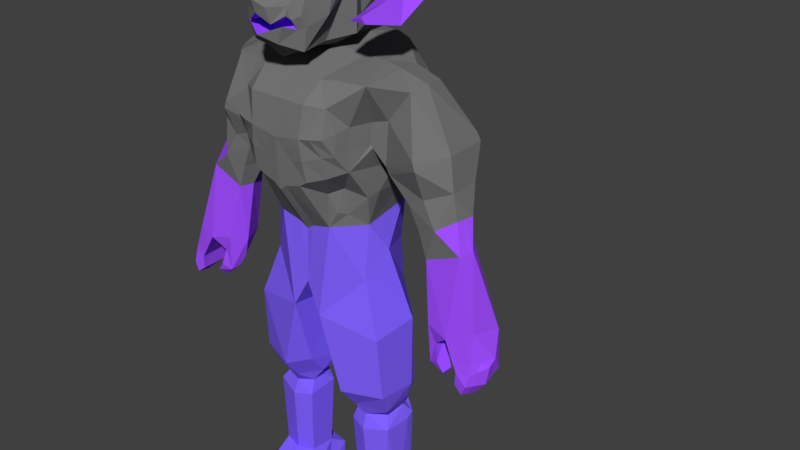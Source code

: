 # Source: enemy_abomination.blend  (saved by Blender 2.79.0; exported with 4.5.12 LTS)
import bpy
from mathutils import Matrix  # noqa: F401  (used for matrix-valued properties, if any)

bpy.ops.wm.read_factory_settings(use_empty=True)
scene = bpy.context.scene
scene.name = 'Scene'

# ---- collections
col_collection_1 = bpy.data.collections.new('Collection 1'); scene.collection.children.link(col_collection_1)

# ---- materials (node trees are filled in below, after node groups)
mat_material = bpy.data.materials.new('Material')
mat_material.alpha_threshold = 0.0
mat_material.use_transparent_shadow = False
mat_material.diffuse_color = (0.1789, 0.1789, 0.1789, 1.0)
mat_material.roughness = 0.5
mat_material.line_color = (0.0, 0.0, 0.0, 1.0)
mat_material_001 = bpy.data.materials.new('Material.001')
mat_material_001.alpha_threshold = 0.0
mat_material_001.use_transparent_shadow = False
mat_material_001.diffuse_color = (1.0, 1.0, 1.0, 1.0)
mat_material_001.roughness = 0.5
mat_material_002 = bpy.data.materials.new('Material.002')
mat_material_002.alpha_threshold = 0.0
mat_material_002.use_transparent_shadow = False
mat_material_002.diffuse_color = (0.1403, 0.2312, 0.8, 1.0)
mat_material_002.roughness = 0.5
mat_material_003 = bpy.data.materials.new('Material.003')
mat_material_003.alpha_threshold = 0.0
mat_material_003.use_transparent_shadow = False
mat_material_003.diffuse_color = (0.0, 0.0, 0.0, 1.0)
mat_material_003.roughness = 0.5
mat_material_004 = bpy.data.materials.new('Material.004')
mat_material_004.alpha_threshold = 0.0
mat_material_004.use_transparent_shadow = False
mat_material_004.diffuse_color = (0.1608, 0.8, 0.1316, 1.0)
mat_material_004.roughness = 0.5
mat_material_005 = bpy.data.materials.new('Material.005')
mat_material_005.alpha_threshold = 0.0
mat_material_005.use_transparent_shadow = False
mat_material_005.diffuse_color = (0.8, 0.04723, 0.06162, 1.0)
mat_material_005.roughness = 0.5
mat_material_006 = bpy.data.materials.new('Material.006')
mat_material_006.alpha_threshold = 0.0
mat_material_006.use_transparent_shadow = False
mat_material_006.diffuse_color = (0.1902, 0.007103, 0.01373, 1.0)
mat_material_006.roughness = 0.5
mat_material_007 = bpy.data.materials.new('Material.007')
mat_material_007.alpha_threshold = 0.0
mat_material_007.use_transparent_shadow = False
mat_material_007.diffuse_color = (0.3517, 0.07632, 1.0, 1.0)
mat_material_007.roughness = 0.5
mat_material_008 = bpy.data.materials.new('Material.008')
mat_material_008.alpha_threshold = 0.0
mat_material_008.use_transparent_shadow = False
mat_material_008.diffuse_color = (0.2244, 0.1222, 1.0, 1.0)
mat_material_008.roughness = 0.5

# ---- material node trees

# ---- world
world_world = bpy.data.worlds.new('World'); scene.world = world_world
world_world.color = (0.05088, 0.05088, 0.05088)
world_world.use_sun_shadow = False
world_world.sun_shadow_jitter_overblur = 0.0
world_world.cycles.sampling_method = 'MANUAL'

# ---- meshes
me_cube = bpy.data.meshes.new('Cube')
me_cube.from_pydata([(2.842, 1.085, 1.607), (3.215, 2.309, 9.103), (0.0, 2.966, 0.08665), (0.0, 4.204, 9.467), (2.866, 3.151, 6.958), (2.442, 0.3653, 2.83), (2.571, -0.871, 5.536), (2.463, -0.6826, 7.263), (0.0, 4.467, 4.677), (0.0, 4.5, 8.501), (0.0, -2.107, 6.705), (0.9171, 3.426, -1.009), (0.0, -0.6908, -0.1283), (1.334, -1.889, 5.106), (1.203, -2.095, 6.896), (0.0, 1.983, 9.787), (0.0, -0.2909, 9.639), (0.5759, 2.547, 9.787), (1.231, 1.47, -11.86), (3.245, -0.1866, -1.996), (3.048, 2.332, -1.89), (0.7994, 2.126, -1.226), (3.179, 2.215, -6.78), (1.137, 1.822, -6.799), (0.8863, 2.008, -4.07), (3.347, 0.0363, -4.906), (1.725, 0.1371, -5.934), (2.879, 0.9295, -6.434), (2.113, 2.909, -0.7042), (0.7022, -0.823, -1.434), (2.499, 2.935, 9.321), (2.036, -0.8479, 9.008), (2.177, -1.86, 7.025), (1.827, 3.924, 5.111), (1.793, 3.376, 2.73), (1.845, 2.776, -11.85), (1.146, 2.646, -2.015), (2.081, 0.195, -7.135), (1.812, 2.433, -4.11), (1.63, -0.6577, -4.899), (2.388, 2.311, -6.301), (2.03, 0.4392, -6.486), (3.384, 1.253, 9.202), (0.0, 1.208, -0.05106), (1.633, 1.296, 9.382), (0.0, 1.236, 14.13), (0.6206, 0.6354, 9.73), (3.495, 1.287, -11.84), (0.5276, 1.549, -1.584), (3.244, 1.804, -6.954), (0.6954, 1.631, -5.085), (0.8903, 0.9297, -5.741), (1.295, 1.365, -6.361), (2.142, 1.297, -11.84), (2.534, 1.293, 9.361), (3.27, 2.961, 7.959), (3.232, -0.6013, 8.99), (0.0, -1.88, 8.201), (1.338, -1.88, 8.201), (2.026, -1.444, 8.091), (1.426, 4.447, 8.645), (5.151, 0.5594, 2.145), (4.342, 0.5638, 8.69), (4.354, 2.252, 8.776), (3.446, 0.394, 7.426), (4.519, 1.828, 3.435), (4.838, 2.482, 4.043), (5.711, 2.246, 3.763), (4.31, 1.365, 3.388), (5.662, 0.3821, 3.605), (4.13, 1.162, 3.91), (4.316, 0.5204, 4.241), (5.053, 0.4675, 4.647), (6.11, 0.9275, 5.063), (4.394, 2.148, 4.261), (6.103, 2.275, 5.092), (2.406, 0.1435, 0.3699), (1.445, -1.039, 8.975), (0.7701, 2.209, 13.62), (0.0, 0.395, -0.03491), (3.241, 1.804, -5.712), (0.0, 2.704, 10.32), (0.0, 0.3313, 14.01), (0.9883, 0.7075, 13.89), (0.0, 3.356, 11.87), (0.0, 2.805, 10.38), (1.252, 0.4927, -7.027), (0.8382, 0.1825, -4.767), (0.0, -1.706, 13.04), (4.795, 0.5503, 3.225), (0.0, -0.1453, -0.1291), (3.467, 1.793, -4.988), (4.539, 1.326, 8.851), (6.273, 0.9775, 3.941), (1.14, -1.51, 10.06), (0.0, 3.037, 13.27), (1.657, 0.8304, 13.35), (1.872, 2.61, 12.84), (3.159, 0.5626, -6.93), (1.532, 1.919, -6.332), (1.366, 0.7771, -6.411), (2.975, 1.827, -6.288), (2.329, -2.149, -11.92), (1.748, -1.901, -11.92), (2.827, -1.85, -11.28), (3.008, -1.732, -11.89), (2.245, -1.866, -11.18), (1.497, -1.916, -11.22), (1.185, 2.409, -11.87), (3.34, 2.537, -11.83), (2.724, 2.906, -11.01), (1.138, 2.472, -10.77), (2.196, -1.187, -10.77), (2.801, -0.8375, -10.75), (1.305, -0.9034, -10.71), (1.551, 1.145, 12.74), (1.707, 2.045, 11.79), (0.0, 3.031, 11.09), (1.362, -1.344, 12.7), (1.355, 2.605, 11.79), (1.317, 1.372, 10.88), (0.0, -1.558, 9.739), (1.074, 2.285, 10.51), (1.559, 0.8363, 10.28), (0.784, 2.441, 10.29), (3.456, 1.853, -1.75), (6.428, 1.753, 3.962), (3.455, 0.668, -11.83), (3.47, 2.176, -10.33), (2.604, 2.608, -6.501), (1.97, 1.294, -11.84), (3.161, 2.128, -10.15), (3.082, 0.6484, -10.32), (2.176, 0.3855, -10.36), (2.169, 2.327, -10.32), (1.424, 0.6072, -10.26), (3.239, 1.282, -10.15), (1.346, 1.752, -10.31), (3.235, 2.279, -5.049), (0.9093, 2.318, -5.723), (3.188, 0.4818, -5.907), (2.425, 2.719, -5.766), (6.519, 1.781, 2.815), (5.626, 0.1309, -0.3361), (6.186, 2.16, -0.3443), (5.587, 1.797, -0.4925), (7.412, 0.1125, -0.2777), (6.685, 0.8898, -0.7435), (7.766, 1.83, -0.4983), (7.505, 1.55, -1.879), (7.204, -0.1472, -1.748), (7.77, -0.07129, -1.765), (7.686, 1.105, -2.675), (7.375, 1.299, -2.444), (7.545, -0.221, -2.587), (7.182, -0.1632, -2.315), (5.976, 0.1779, -1.086), (5.373, 0.8011, -1.381), (5.141, 0.7834, -0.5209), (5.925, 0.8183, -0.972), (5.712, 0.1961, -2.039), (5.596, 0.5937, -1.931), (6.154, 0.04112, -1.836), (6.438, 0.06777, -2.225), (6.285, 0.4127, -2.554), (6.485, 0.5472, -2.184), (6.6, -0.04309, -0.579), (7.062, 1.89, -0.8209), (6.695, 0.5955, 2.755), (6.858, 1.231, 2.845), (5.177, 1.908, 2.272), (4.906, 1.121, 2.168), (0.0, -0.5707, 2.25), (1.262, -0.6468, 2.736), (1.648, -0.5486, 3.445), (1.612, 0.8331, 11.93), (1.407, 0.416, 11.87), (8.194, 0.7109, -1.525), (7.725, -0.2245, -2.18), (7.678, 0.4246, -2.794), (8.028, 1.578, -2.037), (8.117, 0.593, -2.277), (7.732, 0.02063, -1.357), (6.902, -0.09512, -1.163), (8.135, 1.145, -1.381), (7.682, 0.7648, -2.734), (8.073, 1.031, -2.157), (6.34, 1.312, 3.95), (7.953, 0.2659, -1.661), (7.602, 0.05728, -2.676), (6.765, 0.8692, 2.794), (7.517, 0.5351, -0.2593), (7.894, 0.1278, -2.222), (7.906, 0.5051, -1.367), (7.354, 0.7628, -1.814), (6.719, 0.3808, -0.7053), (7.279, 0.2496, -1.781), (6.838, 0.9211, -0.8315), (7.43, 1.261, -1.846), (6.923, 1.446, -0.8762), (6.999, 0.3152, -1.243), (7.176, 1.354, -1.361), (7.096, 0.842, -1.323), (1.309, -0.2452, -10.58), (1.118, 0.7087, -11.06), (1.25, 0.05057, -11.28), (1.477, 1.088, -11.84), (1.255, -1.402, -11.31), (1.278, -0.318, -10.99), (1.259, 1.101, -11.57), (1.073, 0.08223, -11.86), (1.661, -0.7327, 11.34), (0.3237, 0.5194, 13.95), (1.331, -1.527, 12.13), (0.7094, -0.6929, 12.29), (0.0, -2.88, 12.09), (0.9958, -1.957, 11.31), (0.08933, -1.488, 9.681), (0.667, -1.998, 5.905), (0.0, -1.966, 4.478), (0.9925, -1.906, 4.878), (0.3256, -0.6087, 2.493), (0.3256, -1.954, 4.721), (0.7223, -0.6652, 9.307), (0.0, -1.085, 8.92), (0.7223, -1.46, 8.588), (0.3175, 3.189, 0.122), (0.0, 3.901, 1.851), (5.66, 2.908, 6.799), (4.957, -0.06795, 6.326), (3.184, 2.865, 5.655), (3.227, 0.4816, 5.503), (3.121, 1.264, 5.278), (5.722, 1.05, 6.802), (3.087, 2.497, 8.445), (3.022, 2.486, 9.055), (2.148, 3.645, 9.066), (2.862, 3.28, 7.306), (1.332, 4.49, 8.068), (2.085, 4.023, 8.333), (1.513, 4.118, 7.131), (2.757, 3.554, 8.521), (5.835, 2.91, 6.481), (5.062, -0.07468, 5.985), (3.357, 2.847, 5.338), (3.372, 0.4904, 5.216), (3.248, 1.24, 4.967), (5.884, 1.022, 6.476), (0.0, -0.6862, 13.83), (0.3237, -0.4982, 13.77), (1.323, 0.7689, 13.62), (1.71, -0.2567, 13.21), (0.9741, -0.3181, 13.48), (0.8097, -1.435, 12.63), (0.479, -0.9659, 13.21), (3.626, 1.219, 12.88), (4.773, 2.006, 12.78), (0.8595, -2.047, 11.79), (1.026, -1.789, 12.04), (0.8231, -1.879, 12.06), (0.0, -2.684, 10.76), (0.5805, -1.865, 12.48), (0.3388, -2.321, 12.37), (2.787, 2.144, 12.26), (2.848, 2.19, 13.08), (1.739, 1.299, 13.8), (3.788, 2.204, 14.1), (1.792, 2.199, 14.18), (3.094, 1.317, 13.88), (2.233, 2.213, 13.08), (0.3103, 0.5549, 9.684), (0.0, -1.523, 9.71), (0.0, -0.3324, 9.694), (0.4965, -0.3036, 9.874), (1.019, 0.8101, 9.997), (0.08706, -0.4098, 9.814), (0.3022, -1.44, 9.858), (1.037, -0.2774, 10.16), (0.0, -0.4584, 9.637), (2.683, 0.06819, 4.173), (1.01, 3.199, 4.12), (1.973, -1.476, 5.286), (1.704, -2.035, 6.96), (1.286, -2.037, 5.997), (2.355, -1.283, 7.158), (2.394, -1.43, 6.267), (1.439, 3.255, 3.761), (2.711, 0.3141, 7.224), (2.184, 2.772, 3.002), (1.814, -0.2993, 4.453), (1.881, -0.1649, 3.326), (1.981, -1.686, 6.205), (1.395, -0.8087, 4.276), (0.8269, 3.228, 3.218), (2.675, 2.342, 6.476), (2.493, -0.7832, 6.406), (2.783, 0.6441, 4.315), (2.724, 0.226, 6.347), (2.514, 2.191, 5.879), (2.821, 0.2057, 6.241), (2.606, 1.876, 5.1), (2.403, 2.593, 3.935), (0.0, -1.994, 7.453), (0.3336, -2.053, 6.305), (0.6016, -2.101, 6.801), (1.31, -1.963, 5.551), (1.271, -1.987, 7.548), (0.6692, -1.88, 8.201), (0.6015, -1.987, 7.548), (1.0, -1.944, 5.506), (1.244, -2.066, 6.447), (2.053, 3.149, 9.09), (1.455, 4.037, 9.31), (1.118, 3.817, 9.591), (3.608, 0.08386, 12.0), (3.972, 0.4656, 11.12), (2.408, 0.1845, 11.35), (3.296, -0.8762, 11.59), (3.406, -0.7607, 11.33), (2.747, -0.8458, 11.36), (1.321, -1.518, 11.0), (1.249, -1.731, 11.43), (1.068, -1.723, 10.91), (0.8172, -2.246, 11.09), (0.9276, -2.154, 11.48), (0.5151, -2.497, 11.18), (0.0, -2.716, 11.56), (0.4298, -2.661, 11.81), (0.5699, -2.239, 10.41), (0.9958, -0.8027, 11.31), (0.0, -1.836, 10.76), (1.068, -0.5895, 10.91), (0.9294, -1.112, 10.94), (0.9276, -0.9995, 11.48), (0.5151, -1.364, 11.18), (0.0, -1.48, 11.29), (1.785, 3.126, 1.013), (1.021, 3.44, 0.5734), (0.7469, 3.737, 2.291)], [(130, 53), (47, 130)], [(29, 173, 12), (43, 21, 48), (19, 25, 91), (140, 27, 101), (51, 99, 52), (26, 100, 41), (29, 19, 76), (56, 31, 59), (6, 289, 279), (290, 5, 279), (91, 80, 138), (101, 49, 22), (0, 125, 20), (43, 48, 79), (61, 143, 166), (72, 69, 73), (74, 66, 65), (73, 187, 126), (170, 145, 171), (79, 48, 90), (52, 23, 86), (53, 47, 127), (19, 91, 125), (132, 127, 128), (11, 43, 2, 226), (16, 275, 278), (78, 45, 83), (82, 248, 212), (87, 51, 26), (90, 48, 12), (70, 89, 71), (142, 144, 170), (140, 80, 91), (81, 85, 124), (78, 97, 95), (136, 128, 131), (27, 41, 98), (27, 98, 101), (103, 105, 102), (107, 207, 103), (127, 206, 18), (127, 105, 103), (234, 1, 63), (119, 117, 97), (122, 120, 123), (128, 47, 109), (44, 46, 77), (135, 37, 86), (22, 131, 129), (129, 134, 137), (23, 137, 135), (87, 26, 39), (38, 138, 141), (25, 140, 91), (69, 168, 93), (148, 167, 144), (143, 156, 166), (166, 159, 147), (169, 148, 142), (149, 167, 148), (156, 162, 159), (147, 159, 167), (158, 160, 143), (157, 161, 158), (160, 162, 156), (165, 164, 161), (290, 173, 5), (0, 288, 5), (58, 77, 225), (10, 222, 218, 303), (223, 46, 270, 16), (76, 0, 5), (14, 291, 282), (13, 292, 281), (77, 59, 31), (17, 3, 15), (46, 122, 123, 274), (17, 44, 30), (20, 28, 0), (105, 113, 104), (29, 12, 48), (43, 11, 21), (86, 41, 100), (38, 20, 138), (52, 99, 23), (24, 48, 21), (87, 29, 48), (141, 80, 40), (51, 139, 99), (80, 101, 40), (99, 141, 40), (39, 19, 29), (24, 36, 38), (36, 11, 28), (41, 37, 98), (104, 112, 106), (56, 54, 31), (53, 127, 18), (0, 336, 34), (173, 76, 5), (235, 30, 1), (20, 91, 138), (122, 17, 124), (30, 241, 236, 311), (59, 7, 56), (14, 59, 58, 306), (3, 60, 9), (57, 308, 307), (158, 61, 171), (166, 168, 61), (92, 1, 42), (56, 64, 62), (56, 7, 287, 64), (62, 42, 56), (69, 71, 89), (234, 63, 55), (126, 75, 73), (68, 74, 65), (67, 66, 75), (73, 69, 93), (242, 74, 244), (247, 75, 242), (243, 73, 247), (245, 72, 243), (74, 246, 244), (70, 68, 89), (142, 148, 144), (48, 50, 87), (87, 50, 51), (81, 17, 15), (83, 252, 250), (78, 265, 267), (94, 275, 273), (100, 51, 52), (45, 82, 212, 83), (246, 71, 245), (100, 52, 86), (191, 169, 190), (84, 97, 117), (80, 140, 101), (45, 78, 95), (96, 116, 97), (117, 119, 85), (102, 107, 103), (136, 132, 128), (101, 98, 49), (102, 104, 106), (107, 112, 114), (109, 110, 128), (108, 110, 35), (209, 206, 210), (35, 18, 108), (133, 203, 114), (113, 133, 112), (113, 127, 132), (116, 120, 122), (96, 176, 175), (119, 122, 124), (120, 115, 96), (116, 119, 97), (22, 40, 101), (128, 127, 47), (171, 145, 158), (110, 134, 128), (131, 128, 134), (99, 129, 23), (134, 111, 137), (111, 18, 137), (109, 47, 53), (23, 129, 137), (129, 131, 134), (132, 37, 133), (131, 49, 136), (136, 98, 132), (86, 23, 135), (139, 38, 141), (26, 25, 39), (190, 93, 168), (24, 139, 50), (142, 126, 169), (142, 65, 66), (66, 67, 142), (144, 167, 145), (192, 151, 178), (143, 160, 156), (193, 177, 184), (170, 144, 145), (194, 201, 198), (183, 146, 166), (185, 179, 155), (153, 149, 180), (178, 150, 155), (159, 162, 165), (158, 145, 157), (166, 156, 159), (162, 160, 163), (158, 161, 160), (164, 165, 163), (162, 163, 165), (147, 199, 197), (89, 68, 171, 61), (68, 65, 170, 171), (69, 89, 61, 168), (5, 301, 296), (96, 115, 116), (78, 83, 250, 96), (116, 115, 120), (119, 116, 122), (119, 124, 85), (84, 95, 97), (10, 219, 222), (14, 310, 283, 291), (312, 236, 60), (17, 46, 44), (56, 42, 54), (54, 42, 1), (30, 235, 241), (59, 32, 284, 7), (14, 282, 32, 59), (312, 60, 3), (57, 302, 308), (189, 178, 154), (185, 181, 179), (186, 177, 181), (180, 184, 186), (152, 186, 185), (182, 150, 151), (191, 184, 148), (182, 191, 146), (179, 192, 189), (182, 188, 193), (181, 188, 192), (169, 187, 190), (191, 168, 146), (201, 167, 149), (166, 147, 195), (197, 202, 200), (196, 200, 202), (150, 200, 196), (195, 183, 166), (147, 167, 199), (195, 147, 197), (199, 202, 197), (196, 194, 155), (149, 153, 198), (153, 155, 194), (198, 153, 194), (155, 150, 196), (180, 152, 153), (149, 148, 180), (180, 148, 184), (226, 227, 11), (20, 36, 28), (36, 21, 11), (158, 143, 61), (166, 146, 168), (92, 63, 1), (62, 92, 42), (69, 72, 71), (126, 67, 75), (68, 70, 74), (66, 74, 75), (191, 148, 169), (190, 187, 93), (142, 67, 126), (142, 170, 65), (192, 188, 151), (194, 202, 201), (183, 182, 146), (154, 155, 189), (155, 153, 185), (189, 155, 179), (153, 152, 185), (155, 154, 178), (178, 151, 150), (189, 192, 178), (185, 186, 181), (186, 184, 177), (152, 180, 186), (182, 183, 150), (191, 193, 184), (182, 193, 191), (179, 181, 192), (182, 151, 188), (181, 177, 188), (169, 126, 187), (191, 190, 168), (149, 198, 201), (201, 199, 167), (197, 200, 195), (196, 202, 194), (150, 183, 200), (195, 200, 183), (199, 201, 202), (38, 36, 20), (24, 50, 48), (87, 39, 29), (141, 138, 80), (99, 139, 141), (39, 25, 19), (24, 21, 36), (173, 29, 76), (20, 125, 91), (139, 24, 38), (51, 50, 139), (26, 140, 25), (193, 188, 177), (135, 133, 37), (86, 37, 41), (100, 26, 51), (22, 129, 40), (99, 40, 129), (134, 110, 111), (132, 98, 37), (131, 22, 49), (136, 49, 98), (104, 113, 112), (102, 106, 107), (102, 105, 104), (107, 106, 112), (109, 35, 110), (108, 111, 110), (203, 208, 114), (114, 112, 133), (113, 132, 133), (113, 105, 127), (108, 18, 111), (204, 137, 18), (18, 35, 53), (35, 109, 53), (205, 203, 204), (203, 135, 204), (210, 103, 207), (114, 210, 207), (205, 210, 208), (209, 18, 206), (210, 206, 103), (114, 208, 210), (205, 209, 210), (127, 103, 206), (133, 135, 203), (107, 114, 207), (122, 46, 17), (81, 124, 17), (96, 211, 176), (254, 88, 253), (253, 88, 261), (251, 211, 96), (97, 78, 267, 269), (96, 269, 265), (216, 257, 324), (88, 262, 261), (77, 58, 59), (303, 310, 304), (222, 221, 173), (222, 219, 221), (219, 172, 221), (218, 220, 13, 309), (218, 222, 220), (222, 173, 220), (224, 223, 16), (224, 225, 223), (225, 77, 223), (73, 93, 187), (221, 172, 12, 173), (140, 26, 41, 27), (223, 77, 46), (76, 19, 125, 0), (96, 175, 123, 120), (145, 167, 159, 157), (159, 165, 161, 157), (164, 163, 160, 161), (252, 249, 254), (292, 220, 173), (57, 225, 224), (209, 205, 204, 18), (203, 205, 208), (204, 135, 137), (16, 278, 272), (8, 280, 293), (28, 337, 336), (64, 229, 62), (62, 233, 92), (92, 228, 63), (228, 55, 63), (241, 234, 55), (241, 235, 234), (235, 1, 234), (240, 239, 55), (240, 238, 239), (238, 60, 239), (236, 239, 60), (236, 241, 239), (241, 55, 239), (64, 297, 299), (64, 231, 229), (62, 229, 233), (92, 233, 228), (228, 230, 55), (232, 245, 231), (244, 232, 230), (231, 243, 229), (229, 247, 233), (233, 242, 228), (228, 244, 230), (232, 246, 245), (244, 246, 232), (231, 245, 243), (229, 243, 247), (233, 247, 242), (228, 242, 244), (242, 75, 74), (247, 73, 75), (243, 72, 73), (245, 71, 72), (74, 70, 246), (246, 70, 71), (3, 313, 312), (236, 312, 313), (31, 44, 77), (293, 227, 8), (46, 274, 273), (271, 260, 121), (123, 175, 176), (94, 211, 213, 320), (213, 321, 320), (277, 176, 94), (176, 211, 94), (211, 118, 213), (118, 253, 214), (94, 322, 328), (118, 254, 253), (250, 251, 96), (250, 252, 251), (252, 118, 251), (212, 249, 83), (212, 248, 249), (248, 88, 249), (253, 261, 214), (254, 249, 88), (267, 264, 269), (252, 83, 249), (118, 252, 254), (264, 256, 263), (327, 259, 215), (262, 215, 259), (257, 325, 324), (213, 118, 214), (258, 216, 321, 213), (261, 259, 214), (214, 258, 213), (257, 327, 325), (257, 258, 259), (258, 214, 259), (264, 255, 268), (263, 315, 316), (259, 261, 262), (267, 268, 266), (265, 264, 268), (268, 256, 266), (276, 260, 217), (273, 277, 94), (273, 274, 277), (274, 123, 277), (272, 271, 121), (272, 278, 271), (278, 217, 271), (273, 270, 46), (273, 275, 270), (275, 16, 270), (278, 276, 217), (278, 275, 276), (275, 94, 276), (271, 217, 260), (276, 94, 328, 260), (32, 285, 284), (6, 279, 296), (296, 279, 5), (64, 287, 297), (64, 299, 231), (6, 296, 300), (55, 230, 4), (237, 4, 240), (9, 60, 238), (4, 237, 55), (298, 300, 33), (298, 299, 300), (299, 6, 300), (300, 301, 33), (300, 296, 301), (299, 297, 6), (230, 294, 4), (298, 232, 299), (232, 231, 299), (297, 295, 6), (297, 287, 295), (287, 7, 295), (0, 28, 336), (292, 13, 220), (173, 174, 292), (284, 295, 7), (284, 285, 295), (285, 6, 295), (301, 286, 33), (301, 288, 286), (288, 34, 286), (230, 232, 298), (293, 286, 34), (293, 280, 286), (280, 33, 286), (291, 281, 6), (291, 283, 281), (283, 305, 13, 281), (281, 289, 6), (281, 292, 289), (292, 174, 289), (282, 285, 32), (282, 291, 285), (291, 6, 285), (5, 288, 301), (279, 289, 290), (289, 174, 290), (308, 304, 14), (308, 302, 304), (302, 10, 304), (306, 58, 307), (307, 308, 306), (308, 14, 306), (218, 309, 283), (309, 13, 305), (305, 283, 309), (283, 310, 218), (304, 10, 303), (303, 218, 310), (310, 14, 304), (54, 1, 30), (31, 54, 44), (236, 313, 30), (54, 30, 44), (0, 34, 288), (290, 174, 173), (2, 227, 226), (337, 11, 227), (293, 338, 227), (316, 318, 319), (255, 316, 314), (255, 315, 256), (318, 317, 319), (316, 317, 314), (314, 318, 315), (88, 215, 262), (322, 216, 329, 331), (325, 327, 326), (327, 215, 326), (325, 335, 334), (324, 334, 333), (216, 324, 333, 329), (328, 323, 260), (328, 322, 323), (323, 322, 331, 332), (320, 322, 94), (320, 321, 322), (321, 216, 322), (334, 335, 330), (333, 332, 329), (333, 334, 332), (334, 330, 332), (331, 329, 332), (260, 323, 332, 330), (216, 258, 257), (325, 326, 335), (324, 325, 334), (336, 338, 34), (336, 337, 338), (337, 227, 338), (293, 34, 338), (8, 240, 33), (337, 28, 11), (327, 257, 259), (251, 118, 211), (277, 123, 176), (78, 96, 265), (96, 97, 269), (267, 266, 264), (264, 266, 256), (264, 263, 255), (263, 256, 315), (267, 265, 268), (265, 269, 264), (268, 255, 256), (316, 315, 318), (255, 263, 316), (255, 314, 315), (316, 319, 317), (314, 317, 318), (30, 17, 313), (17, 3, 313), (298, 294, 230), (294, 298, 240), (240, 55, 237), (4, 294, 240), (280, 8, 33), (8, 9, 240), (9, 238, 240), (240, 298, 33), (307, 225, 57), (225, 307, 58)])
me_cube.polygons.foreach_set('material_index', [8, 8, 8, 8, 8, 8, 8, 0, 0, 0, 8, 8, 8, 8, 7, 0, 0, 0, 7, 8, 8, 8, 8, 8, 8, 0, 0, 0, 8, 8, 0, 7, 8, 0, 0, 8, 8, 8, 8, 8, 8, 8, 0, 0, 0, 8, 0, 8, 8, 8, 8, 8, 8, 8, 7, 7, 7, 7, 7, 7, 7, 7, 7, 7, 7, 7, 0, 8, 0, 0, 0, 8, 0, 0, 0, 0, 0, 0, 8, 8, 8, 8, 8, 8, 8, 8, 8, 8, 8, 8, 8, 8, 8, 8, 8, 8, 0, 8, 8, 8, 0, 8, 0, 0, 0, 0, 0, 0, 7, 7, 0, 0, 0, 0, 0, 0, 0, 0, 0, 0, 0, 0, 0, 0, 0, 0, 7, 8, 8, 0, 0, 7, 0, 8, 0, 0, 8, 7, 0, 8, 0, 0, 0, 8, 8, 8, 8, 8, 8, 8, 8, 8, 8, 8, 8, 0, 0, 0, 0, 0, 8, 8, 7, 8, 8, 8, 8, 8, 8, 8, 8, 8, 8, 8, 8, 8, 8, 7, 8, 7, 7, 7, 7, 7, 7, 7, 7, 7, 7, 7, 7, 7, 7, 7, 7, 7, 7, 7, 7, 7, 0, 0, 0, 0, 0, 0, 0, 0, 0, 0, 0, 0, 0, 0, 0, 0, 0, 0, 0, 0, 0, 7, 7, 7, 7, 7, 7, 7, 7, 7, 7, 7, 7, 7, 7, 7, 7, 7, 7, 7, 7, 7, 7, 7, 7, 7, 7, 7, 7, 7, 7, 8, 8, 8, 7, 7, 0, 0, 0, 0, 0, 0, 7, 7, 7, 7, 7, 7, 7, 7, 7, 7, 7, 7, 7, 7, 7, 7, 7, 7, 7, 7, 7, 7, 7, 7, 7, 7, 7, 7, 7, 7, 7, 7, 8, 8, 8, 8, 8, 8, 8, 8, 8, 8, 8, 8, 7, 8, 8, 8, 8, 8, 8, 8, 8, 8, 8, 8, 8, 8, 8, 8, 8, 8, 8, 8, 8, 8, 8, 8, 8, 8, 8, 8, 8, 8, 8, 8, 8, 8, 8, 8, 0, 0, 0, 0, 0, 0, 7, 7, 0, 0, 0, 0, 0, 0, 0, 0, 0, 0, 0, 0, 0, 0, 8, 8, 0, 8, 0, 7, 7, 7, 0, 0, 0, 8, 8, 8, 1, 0, 8, 0, 0, 0, 0, 0, 0, 0, 0, 0, 0, 0, 0, 0, 0, 0, 0, 0, 0, 0, 0, 0, 0, 0, 0, 0, 0, 0, 0, 0, 0, 0, 0, 0, 0, 0, 0, 0, 0, 0, 0, 0, 0, 0, 0, 0, 0, 0, 0, 7, 0, 0, 0, 0, 0, 0, 0, 0, 7, 0, 7, 0, 0, 7, 0, 0, 0, 7, 0, 7, 7, 0, 0, 7, 7, 7, 0, 7, 7, 7, 0, 0, 0, 0, 1, 1, 1, 0, 0, 0, 0, 0, 0, 0, 0, 0, 0, 0, 0, 0, 0, 0, 0, 0, 0, 0, 0, 0, 0, 0, 0, 0, 0, 0, 0, 0, 0, 8, 0, 0, 0, 0, 0, 0, 0, 0, 0, 0, 0, 0, 0, 0, 0, 0, 0, 0, 0, 0, 0, 0, 0, 0, 0, 0, 0, 0, 0, 0, 0, 0, 0, 0, 0, 0, 0, 0, 0, 0, 0, 8, 0, 8, 8, 0, 7, 7, 7, 7, 7, 7, 0, 7, 0, 0, 7, 7, 7, 0, 0, 7, 0, 0, 0, 7, 7, 7, 7, 7, 7, 0, 7, 7, 8, 8, 8, 0, 0, 8, 0, 0, 0, 7, 7, 7, 7, 7, 7, 7, 7, 7, 7, 7, 7, 7, 7, 0, 0, 0, 0, 0, 0, 0, 0, 0, 0, 0, 0])
_ca = me_cube.color_attributes.new('Col', 'BYTE_COLOR', 'CORNER')
_ca.data.foreach_set('color', [1.0, 1.0, 1.0, 1.0, 1.0, 1.0, 1.0, 1.0, 1.0, 1.0, 1.0, 1.0, 1.0, 1.0, 1.0, 1.0, 1.0, 1.0, 1.0, 1.0, 1.0, 1.0, 1.0, 1.0, 1.0, 1.0, 1.0, 1.0, 1.0, 1.0, 1.0, 1.0, 1.0, 1.0, 1.0, 1.0, 1.0, 1.0, 1.0, 1.0, 1.0, 1.0, 1.0, 1.0, 1.0, 1.0, 1.0, 1.0, 1.0, 1.0, 1.0, 1.0, 1.0, 1.0, 1.0, 1.0, 1.0, 1.0, 1.0, 1.0, 1.0, 1.0, 1.0, 1.0, 1.0, 1.0, 1.0, 1.0, 1.0, 1.0, 1.0, 1.0, 1.0, 1.0, 1.0, 1.0, 1.0, 1.0, 1.0, 1.0, 1.0, 1.0, 1.0, 1.0, 1.0, 1.0, 1.0, 1.0, 1.0, 1.0, 1.0, 1.0, 1.0, 1.0, 1.0, 1.0, 1.0, 1.0, 1.0, 1.0, 1.0, 1.0, 1.0, 1.0, 1.0, 1.0, 1.0, 1.0, 1.0, 1.0, 1.0, 1.0, 1.0, 1.0, 1.0, 1.0, 1.0, 1.0, 1.0, 1.0, 1.0, 1.0, 1.0, 1.0, 1.0, 1.0, 1.0, 1.0, 1.0, 1.0, 1.0, 1.0, 1.0, 1.0, 1.0, 1.0, 1.0, 1.0, 1.0, 1.0, 1.0, 1.0, 1.0, 1.0, 1.0, 1.0, 1.0, 1.0, 1.0, 1.0, 1.0, 1.0, 1.0, 1.0, 1.0, 1.0, 1.0, 1.0, 1.0, 1.0, 1.0, 1.0, 1.0, 1.0, 1.0, 1.0, 1.0, 1.0, 1.0, 1.0, 1.0, 1.0, 1.0, 1.0, 1.0, 1.0, 1.0, 1.0, 1.0, 1.0, 1.0, 1.0, 1.0, 1.0, 1.0, 1.0, 1.0, 1.0, 1.0, 1.0, 1.0, 1.0, 1.0, 1.0, 1.0, 1.0, 1.0, 1.0, 1.0, 1.0, 1.0, 1.0, 1.0, 1.0, 1.0, 1.0, 1.0, 1.0, 1.0, 1.0, 1.0, 1.0, 1.0, 1.0, 1.0, 1.0, 1.0, 1.0, 1.0, 1.0, 1.0, 1.0, 1.0, 1.0, 1.0, 1.0, 1.0, 1.0, 1.0, 1.0, 1.0, 1.0, 1.0, 1.0, 1.0, 1.0, 1.0, 1.0, 1.0, 1.0, 1.0, 1.0, 1.0, 1.0, 1.0, 1.0, 1.0, 1.0, 1.0, 1.0, 1.0, 1.0, 1.0, 1.0, 1.0, 1.0, 1.0, 1.0, 1.0, 1.0, 1.0, 1.0, 1.0, 1.0, 1.0, 1.0, 1.0, 1.0, 1.0, 1.0, 1.0, 1.0, 1.0, 1.0, 1.0, 1.0, 1.0, 1.0, 1.0, 1.0, 1.0, 1.0, 1.0, 1.0, 1.0, 1.0, 1.0, 1.0, 1.0, 1.0, 1.0, 1.0, 1.0, 1.0, 1.0, 1.0, 1.0, 1.0, 1.0, 1.0, 1.0, 1.0, 1.0, 1.0, 1.0, 1.0, 1.0, 1.0, 1.0, 1.0, 1.0, 1.0, 1.0, 1.0, 1.0, 1.0, 1.0, 1.0, 1.0, 1.0, 1.0, 1.0, 1.0, 1.0, 1.0, 1.0, 1.0, 1.0, 1.0, 1.0, 1.0, 1.0, 1.0, 1.0, 1.0, 1.0, 1.0, 1.0, 1.0, 1.0, 1.0, 1.0, 1.0, 1.0, 1.0, 1.0, 1.0, 1.0, 1.0, 1.0, 1.0, 1.0, 1.0, 1.0, 1.0, 1.0, 1.0, 1.0, 1.0, 1.0, 1.0, 1.0, 1.0, 1.0, 1.0, 1.0, 1.0, 1.0, 1.0, 1.0, 1.0, 1.0, 1.0, 1.0, 1.0, 1.0, 1.0, 1.0, 1.0, 1.0, 1.0, 1.0, 1.0, 1.0, 1.0, 1.0, 1.0, 1.0, 1.0, 1.0, 1.0, 1.0, 1.0, 1.0, 1.0, 1.0, 1.0, 1.0, 1.0, 1.0, 1.0, 1.0, 1.0, 1.0, 1.0, 1.0, 1.0, 1.0, 1.0, 1.0, 1.0, 1.0, 1.0, 1.0, 1.0, 1.0, 1.0, 1.0, 1.0, 1.0, 1.0, 1.0, 1.0, 1.0, 1.0, 1.0, 1.0, 1.0, 1.0, 1.0, 1.0, 1.0, 1.0, 1.0, 1.0, 1.0, 1.0, 1.0, 1.0, 1.0, 1.0, 1.0, 1.0, 1.0, 1.0, 1.0, 1.0, 1.0, 1.0, 1.0, 1.0, 1.0, 1.0, 1.0, 1.0, 1.0, 1.0, 1.0, 1.0, 1.0, 1.0, 1.0, 1.0, 1.0, 1.0, 1.0, 1.0, 1.0, 1.0, 1.0, 1.0, 1.0, 1.0, 1.0, 1.0, 1.0, 1.0, 1.0, 1.0, 1.0, 1.0, 1.0, 1.0, 1.0, 1.0, 1.0, 1.0, 1.0, 1.0, 1.0, 1.0, 1.0, 1.0, 1.0, 1.0, 1.0, 1.0, 1.0, 1.0, 1.0, 1.0, 1.0, 1.0, 1.0, 1.0, 1.0, 1.0, 1.0, 1.0, 1.0, 1.0, 1.0, 1.0, 1.0, 1.0, 1.0, 1.0, 1.0, 1.0, 1.0, 1.0, 1.0, 1.0, 1.0, 1.0, 1.0, 1.0, 1.0, 1.0, 1.0, 1.0, 1.0, 1.0, 1.0, 1.0, 1.0, 1.0, 1.0, 1.0, 1.0, 1.0, 1.0, 1.0, 1.0, 1.0, 1.0, 1.0, 1.0, 1.0, 1.0, 1.0, 1.0, 1.0, 1.0, 1.0, 1.0, 1.0, 1.0, 1.0, 1.0, 1.0, 1.0, 1.0, 1.0, 1.0, 1.0, 1.0, 1.0, 1.0, 1.0, 1.0, 1.0, 1.0, 1.0, 1.0, 1.0, 1.0, 1.0, 1.0, 1.0, 1.0, 1.0, 1.0, 1.0, 1.0, 1.0, 1.0, 1.0, 1.0, 1.0, 1.0, 1.0, 1.0, 1.0, 1.0, 1.0, 1.0, 1.0, 1.0, 1.0, 1.0, 1.0, 1.0, 1.0, 1.0, 1.0, 1.0, 1.0, 1.0, 1.0, 1.0, 1.0, 1.0, 1.0, 1.0, 1.0, 1.0, 1.0, 1.0, 1.0, 1.0, 1.0, 1.0, 1.0, 1.0, 1.0, 1.0, 1.0, 1.0, 1.0, 1.0, 1.0, 1.0, 1.0, 1.0, 1.0, 1.0, 1.0, 1.0, 1.0, 1.0, 1.0, 1.0, 1.0, 1.0, 1.0, 1.0, 1.0, 1.0, 1.0, 1.0, 1.0, 1.0, 1.0, 1.0, 1.0, 1.0, 1.0, 1.0, 1.0, 1.0, 1.0, 1.0, 1.0, 1.0, 1.0, 1.0, 1.0, 1.0, 1.0, 1.0, 1.0, 1.0, 1.0, 1.0, 1.0, 1.0, 1.0, 1.0, 1.0, 1.0, 1.0, 1.0, 1.0, 1.0, 1.0, 1.0, 1.0, 1.0, 1.0, 1.0, 1.0, 1.0, 1.0, 1.0, 1.0, 1.0, 1.0, 1.0, 1.0, 1.0, 1.0, 1.0, 1.0, 1.0, 1.0, 1.0, 1.0, 1.0, 1.0, 1.0, 1.0, 1.0, 1.0, 1.0, 1.0, 1.0, 1.0, 1.0, 1.0, 1.0, 1.0, 1.0, 1.0, 1.0, 1.0, 1.0, 1.0, 1.0, 1.0, 1.0, 1.0, 1.0, 1.0, 1.0, 1.0, 1.0, 1.0, 1.0, 1.0, 1.0, 1.0, 1.0, 1.0, 1.0, 1.0, 1.0, 1.0, 1.0, 1.0, 1.0, 1.0, 1.0, 1.0, 1.0, 1.0, 1.0, 1.0, 1.0, 1.0, 1.0, 1.0, 1.0, 1.0, 1.0, 1.0, 1.0, 1.0, 1.0, 1.0, 1.0, 1.0, 1.0, 1.0, 1.0, 1.0, 1.0, 1.0, 1.0, 1.0, 1.0, 1.0, 1.0, 1.0, 1.0, 1.0, 1.0, 1.0, 1.0, 1.0, 1.0, 1.0, 1.0, 1.0, 1.0, 1.0, 1.0, 1.0, 1.0, 1.0, 1.0, 1.0, 1.0, 1.0, 1.0, 1.0, 1.0, 1.0, 1.0, 1.0, 1.0, 1.0, 1.0, 1.0, 1.0, 1.0, 1.0, 1.0, 1.0, 1.0, 1.0, 1.0, 1.0, 1.0, 1.0, 1.0, 1.0, 1.0, 1.0, 1.0, 1.0, 1.0, 1.0, 1.0, 1.0, 1.0, 1.0, 1.0, 1.0, 1.0, 1.0, 1.0, 1.0, 1.0, 1.0, 1.0, 1.0, 1.0, 1.0, 1.0, 1.0, 1.0, 1.0, 1.0, 1.0, 1.0, 1.0, 1.0, 1.0, 1.0, 1.0, 1.0, 1.0, 1.0, 1.0, 1.0, 1.0, 1.0, 1.0, 1.0, 1.0, 1.0, 1.0, 1.0, 1.0, 1.0, 1.0, 1.0, 1.0, 1.0, 1.0, 1.0, 1.0, 1.0, 1.0, 1.0, 1.0, 1.0, 1.0, 1.0, 1.0, 1.0, 1.0, 1.0, 1.0, 1.0, 1.0, 1.0, 1.0, 1.0, 1.0, 1.0, 1.0, 1.0, 1.0, 1.0, 1.0, 1.0, 1.0, 1.0, 1.0, 1.0, 1.0, 1.0, 1.0, 1.0, 1.0, 1.0, 1.0, 1.0, 1.0, 1.0, 1.0, 1.0, 1.0, 1.0, 1.0, 1.0, 1.0, 1.0, 1.0, 1.0, 1.0, 1.0, 1.0, 1.0, 1.0, 1.0, 1.0, 1.0, 1.0, 1.0, 1.0, 1.0, 1.0, 1.0, 1.0, 1.0, 1.0, 1.0, 1.0, 1.0, 1.0, 1.0, 1.0, 1.0, 1.0, 1.0, 1.0, 1.0, 1.0, 1.0, 1.0, 1.0, 1.0, 1.0, 1.0, 1.0, 1.0, 1.0, 1.0, 1.0, 1.0, 1.0, 1.0, 1.0, 1.0, 1.0, 1.0, 1.0, 1.0, 1.0, 1.0, 1.0, 1.0, 1.0, 1.0, 1.0, 1.0, 1.0, 1.0, 1.0, 1.0, 1.0, 1.0, 1.0, 1.0, 1.0, 1.0, 1.0, 1.0, 1.0, 1.0, 1.0, 1.0, 1.0, 1.0, 1.0, 1.0, 1.0, 1.0, 1.0, 1.0, 1.0, 1.0, 1.0, 1.0, 1.0, 1.0, 1.0, 1.0, 1.0, 1.0, 1.0, 1.0, 1.0, 1.0, 1.0, 1.0, 1.0, 1.0, 1.0, 1.0, 1.0, 1.0, 1.0, 1.0, 1.0, 1.0, 1.0, 1.0, 1.0, 1.0, 1.0, 1.0, 1.0, 1.0, 1.0, 1.0, 1.0, 1.0, 1.0, 1.0, 1.0, 1.0, 1.0, 1.0, 1.0, 1.0, 1.0, 1.0, 1.0, 1.0, 1.0, 1.0, 1.0, 1.0, 1.0, 1.0, 1.0, 1.0, 1.0, 1.0, 1.0, 1.0, 1.0, 1.0, 1.0, 1.0, 1.0, 1.0, 1.0, 1.0, 1.0, 1.0, 1.0, 1.0, 1.0, 1.0, 1.0, 1.0, 1.0, 1.0, 1.0, 1.0, 1.0, 1.0, 1.0, 1.0, 1.0, 1.0, 1.0, 1.0, 1.0, 1.0, 1.0, 1.0, 1.0, 1.0, 1.0, 1.0, 1.0, 1.0, 1.0, 1.0, 1.0, 1.0, 1.0, 1.0, 1.0, 1.0, 1.0, 1.0, 1.0, 1.0, 1.0, 1.0, 1.0, 1.0, 1.0, 1.0, 1.0, 1.0, 1.0, 1.0, 1.0, 1.0, 1.0, 1.0, 1.0, 1.0, 1.0, 1.0, 1.0, 1.0, 1.0, 1.0, 1.0, 1.0, 1.0, 1.0, 1.0, 1.0, 1.0, 1.0, 1.0, 1.0, 1.0, 1.0, 1.0, 1.0, 1.0, 1.0, 1.0, 1.0, 1.0, 1.0, 1.0, 1.0, 1.0, 1.0, 1.0, 1.0, 1.0, 1.0, 1.0, 1.0, 1.0, 1.0, 1.0, 1.0, 1.0, 1.0, 1.0, 1.0, 1.0, 1.0, 1.0, 1.0, 1.0, 1.0, 1.0, 1.0, 1.0, 1.0, 1.0, 1.0, 1.0, 1.0, 1.0, 1.0, 1.0, 1.0, 1.0, 1.0, 1.0, 1.0, 1.0, 1.0, 1.0, 1.0, 1.0, 1.0, 1.0, 1.0, 1.0, 1.0, 1.0, 1.0, 1.0, 1.0, 1.0, 1.0, 1.0, 1.0, 1.0, 1.0, 1.0, 1.0, 1.0, 1.0, 1.0, 1.0, 1.0, 1.0, 1.0, 1.0, 1.0, 1.0, 1.0, 1.0, 1.0, 1.0, 1.0, 1.0, 1.0, 1.0, 1.0, 1.0, 1.0, 1.0, 1.0, 1.0, 1.0, 1.0, 1.0, 1.0, 1.0, 1.0, 1.0, 1.0, 1.0, 1.0, 1.0, 1.0, 1.0, 1.0, 1.0, 1.0, 1.0, 1.0, 1.0, 1.0, 1.0, 1.0, 1.0, 1.0, 1.0, 1.0, 1.0, 1.0, 1.0, 1.0, 1.0, 1.0, 1.0, 1.0, 1.0, 1.0, 1.0, 1.0, 1.0, 1.0, 1.0, 1.0, 1.0, 1.0, 1.0, 1.0, 1.0, 1.0, 1.0, 1.0, 1.0, 1.0, 1.0, 1.0, 1.0, 1.0, 1.0, 1.0, 1.0, 1.0, 1.0, 1.0, 1.0, 1.0, 1.0, 1.0, 1.0, 1.0, 1.0, 1.0, 1.0, 1.0, 1.0, 1.0, 1.0, 1.0, 1.0, 1.0, 1.0, 1.0, 1.0, 1.0, 1.0, 1.0, 1.0, 1.0, 1.0, 1.0, 1.0, 1.0, 1.0, 1.0, 1.0, 1.0, 1.0, 1.0, 1.0, 1.0, 1.0, 1.0, 1.0, 1.0, 1.0, 1.0, 1.0, 1.0, 1.0, 1.0, 1.0, 1.0, 1.0, 1.0, 1.0, 1.0, 1.0, 1.0, 1.0, 1.0, 1.0, 1.0, 1.0, 1.0, 1.0, 1.0, 1.0, 1.0, 1.0, 1.0, 1.0, 1.0, 1.0, 1.0, 1.0, 1.0, 1.0, 1.0, 1.0, 1.0, 1.0, 1.0, 1.0, 1.0, 1.0, 1.0, 1.0, 1.0, 1.0, 1.0, 1.0, 1.0, 1.0, 1.0, 1.0, 1.0, 1.0, 1.0, 1.0, 1.0, 1.0, 1.0, 1.0, 1.0, 1.0, 1.0, 1.0, 1.0, 1.0, 1.0, 1.0, 1.0, 1.0, 1.0, 1.0, 1.0, 1.0, 1.0, 1.0, 1.0, 1.0, 1.0, 1.0, 1.0, 1.0, 1.0, 1.0, 1.0, 1.0, 1.0, 1.0, 1.0, 1.0, 1.0, 1.0, 1.0, 1.0, 1.0, 1.0, 1.0, 1.0, 1.0, 1.0, 1.0, 1.0, 1.0, 1.0, 1.0, 1.0, 1.0, 1.0, 1.0, 1.0, 1.0, 1.0, 1.0, 1.0, 1.0, 1.0, 1.0, 1.0, 1.0, 1.0, 1.0, 1.0, 1.0, 1.0, 1.0, 1.0, 1.0, 1.0, 1.0, 1.0, 1.0, 1.0, 1.0, 1.0, 1.0, 1.0, 1.0, 1.0, 1.0, 1.0, 1.0, 1.0, 1.0, 1.0, 1.0, 1.0, 1.0, 1.0, 1.0, 1.0, 1.0, 1.0, 1.0, 1.0, 1.0, 1.0, 1.0, 1.0, 1.0, 1.0, 1.0, 1.0, 1.0, 1.0, 1.0, 1.0, 1.0, 1.0, 1.0, 1.0, 1.0, 1.0, 1.0, 1.0, 1.0, 1.0, 1.0, 1.0, 1.0, 1.0, 1.0, 1.0, 1.0, 1.0, 1.0, 1.0, 1.0, 1.0, 1.0, 1.0, 1.0, 1.0, 1.0, 1.0, 1.0, 1.0, 1.0, 1.0, 1.0, 1.0, 1.0, 1.0, 1.0, 1.0, 1.0, 1.0, 1.0, 1.0, 1.0, 1.0, 1.0, 1.0, 1.0, 1.0, 1.0, 1.0, 1.0, 1.0, 1.0, 1.0, 1.0, 1.0, 1.0, 1.0, 1.0, 1.0, 1.0, 1.0, 1.0, 1.0, 1.0, 1.0, 1.0, 1.0, 1.0, 1.0, 1.0, 1.0, 1.0, 1.0, 1.0, 1.0, 1.0, 1.0, 1.0, 1.0, 1.0, 1.0, 1.0, 1.0, 1.0, 1.0, 1.0, 1.0, 1.0, 1.0, 1.0, 1.0, 1.0, 1.0, 1.0, 1.0, 1.0, 1.0, 1.0, 1.0, 1.0, 1.0, 1.0, 1.0, 1.0, 1.0, 1.0, 1.0, 1.0, 1.0, 1.0, 1.0, 1.0, 1.0, 1.0, 1.0, 1.0, 1.0, 1.0, 1.0, 1.0, 1.0, 1.0, 1.0, 1.0, 1.0, 1.0, 1.0, 1.0, 1.0, 1.0, 1.0, 1.0, 1.0, 1.0, 1.0, 1.0, 1.0, 1.0, 1.0, 1.0, 1.0, 1.0, 1.0, 1.0, 1.0, 1.0, 1.0, 1.0, 1.0, 1.0, 1.0, 1.0, 1.0, 1.0, 1.0, 1.0, 1.0, 1.0, 1.0, 1.0, 1.0, 1.0, 1.0, 1.0, 1.0, 1.0, 1.0, 1.0, 1.0, 1.0, 1.0, 1.0, 1.0, 1.0, 1.0, 1.0, 1.0, 1.0, 1.0, 1.0, 1.0, 1.0, 1.0, 1.0, 1.0, 1.0, 1.0, 1.0, 1.0, 1.0, 1.0, 1.0, 1.0, 1.0, 1.0, 1.0, 1.0, 1.0, 1.0, 1.0, 1.0, 1.0, 1.0, 1.0, 1.0, 1.0, 1.0, 1.0, 1.0, 1.0, 1.0, 1.0, 1.0, 1.0, 1.0, 1.0, 1.0, 1.0, 1.0, 1.0, 1.0, 1.0, 1.0, 1.0, 1.0, 1.0, 1.0, 1.0, 1.0, 1.0, 1.0, 1.0, 1.0, 1.0, 1.0, 1.0, 1.0, 1.0, 1.0, 1.0, 1.0, 1.0, 1.0, 1.0, 1.0, 1.0, 1.0, 1.0, 1.0, 1.0, 1.0, 1.0, 1.0, 1.0, 1.0, 1.0, 1.0, 1.0, 1.0, 1.0, 1.0, 1.0, 1.0, 1.0, 1.0, 1.0, 1.0, 1.0, 1.0, 1.0, 1.0, 1.0, 1.0, 1.0, 1.0, 1.0, 1.0, 1.0, 1.0, 1.0, 1.0, 1.0, 1.0, 1.0, 1.0, 1.0, 1.0, 1.0, 1.0, 1.0, 1.0, 1.0, 1.0, 1.0, 1.0, 1.0, 1.0, 1.0, 1.0, 1.0, 1.0, 1.0, 1.0, 1.0, 1.0, 1.0, 1.0, 1.0, 1.0, 1.0, 1.0, 1.0, 1.0, 1.0, 1.0, 1.0, 1.0, 1.0, 1.0, 1.0, 1.0, 1.0, 1.0, 1.0, 1.0, 1.0, 1.0, 1.0, 1.0, 1.0, 1.0, 1.0, 1.0, 1.0, 1.0, 1.0, 1.0, 1.0, 1.0, 1.0, 1.0, 1.0, 1.0, 1.0, 1.0, 1.0, 1.0, 1.0, 1.0, 1.0, 1.0, 1.0, 1.0, 1.0, 1.0, 1.0, 1.0, 1.0, 1.0, 1.0, 1.0, 1.0, 1.0, 1.0, 1.0, 1.0, 1.0, 1.0, 1.0, 1.0, 1.0, 1.0, 1.0, 1.0, 1.0, 1.0, 1.0, 1.0, 1.0, 1.0, 1.0, 1.0, 1.0, 1.0, 1.0, 1.0, 1.0, 1.0, 1.0, 1.0, 1.0, 1.0, 1.0, 1.0, 1.0, 1.0, 1.0, 1.0, 1.0, 1.0, 1.0, 1.0, 1.0, 1.0, 1.0, 1.0, 1.0, 1.0, 1.0, 1.0, 1.0, 1.0, 1.0, 1.0, 1.0, 1.0, 1.0, 1.0, 1.0, 1.0, 1.0, 1.0, 1.0, 1.0, 1.0, 1.0, 1.0, 1.0, 1.0, 1.0, 1.0, 1.0, 1.0, 1.0, 1.0, 1.0, 1.0, 1.0, 1.0, 1.0, 1.0, 1.0, 1.0, 1.0, 1.0, 1.0, 1.0, 1.0, 1.0, 1.0, 1.0, 1.0, 1.0, 1.0, 1.0, 1.0, 1.0, 1.0, 1.0, 1.0, 1.0, 1.0, 1.0, 1.0, 1.0, 1.0, 1.0, 1.0, 1.0, 1.0, 1.0, 1.0, 1.0, 1.0, 1.0, 1.0, 1.0, 1.0, 1.0, 1.0, 1.0, 1.0, 1.0, 1.0, 1.0, 1.0, 1.0, 1.0, 1.0, 1.0, 1.0, 1.0, 1.0, 1.0, 1.0, 1.0, 1.0, 1.0, 1.0, 1.0, 1.0, 1.0, 1.0, 1.0, 1.0, 1.0, 1.0, 1.0, 1.0, 1.0, 1.0, 1.0, 1.0, 1.0, 1.0, 1.0, 1.0, 1.0, 1.0, 1.0, 1.0, 1.0, 1.0, 1.0, 1.0, 1.0, 1.0, 1.0, 1.0, 1.0, 1.0, 1.0, 1.0, 1.0, 1.0, 1.0, 1.0, 1.0, 1.0, 1.0, 1.0, 1.0, 1.0, 1.0, 1.0, 1.0, 1.0, 1.0, 1.0, 1.0, 1.0, 1.0, 1.0, 1.0, 1.0, 1.0, 1.0, 1.0, 1.0, 1.0, 1.0, 1.0, 1.0, 1.0, 1.0, 1.0, 1.0, 1.0, 1.0, 1.0, 1.0, 1.0, 1.0, 1.0, 1.0, 1.0, 1.0, 1.0, 1.0, 1.0, 1.0, 1.0, 1.0, 1.0, 1.0, 1.0, 1.0, 1.0, 1.0, 1.0, 1.0, 1.0, 1.0, 1.0, 1.0, 1.0, 1.0, 1.0, 1.0, 1.0, 1.0, 1.0, 1.0, 1.0, 1.0, 1.0, 1.0, 1.0, 1.0, 1.0, 1.0, 1.0, 1.0, 1.0, 1.0, 1.0, 1.0, 1.0, 1.0, 1.0, 1.0, 1.0, 1.0, 1.0, 1.0, 1.0, 1.0, 1.0, 1.0, 1.0, 1.0, 1.0, 1.0, 1.0, 1.0, 1.0, 1.0, 1.0, 1.0, 1.0, 1.0, 1.0, 1.0, 1.0, 1.0, 1.0, 1.0, 1.0, 1.0, 1.0, 1.0, 1.0, 1.0, 1.0, 1.0, 1.0, 1.0, 1.0, 1.0, 1.0, 1.0, 1.0, 1.0, 1.0, 1.0, 1.0, 1.0, 1.0, 1.0, 1.0, 1.0, 1.0, 1.0, 1.0, 1.0, 1.0, 1.0, 1.0, 1.0, 1.0, 1.0, 1.0, 1.0, 1.0, 1.0, 1.0, 1.0, 1.0, 1.0, 1.0, 1.0, 1.0, 1.0, 1.0, 1.0, 1.0, 1.0, 1.0, 1.0, 1.0, 1.0, 1.0, 1.0, 1.0, 1.0, 1.0, 1.0, 1.0, 1.0, 1.0, 1.0, 1.0, 1.0, 1.0, 1.0, 1.0, 1.0, 1.0, 1.0, 1.0, 1.0, 1.0, 1.0, 1.0, 1.0, 1.0, 1.0, 1.0, 1.0, 1.0, 1.0, 1.0, 1.0, 1.0, 1.0, 1.0, 1.0, 1.0, 1.0, 1.0, 1.0, 1.0, 1.0, 1.0, 1.0, 1.0, 1.0, 1.0, 1.0, 1.0, 1.0, 1.0, 1.0, 1.0, 1.0, 1.0, 1.0, 1.0, 1.0, 1.0, 1.0, 1.0, 1.0, 1.0, 1.0, 1.0, 1.0, 1.0, 1.0, 1.0, 1.0, 1.0, 1.0, 1.0, 1.0, 1.0, 1.0, 1.0, 1.0, 1.0, 1.0, 1.0, 1.0, 1.0, 1.0, 1.0, 1.0, 1.0, 1.0, 1.0, 1.0, 1.0, 1.0, 1.0, 1.0, 1.0, 1.0, 1.0, 1.0, 1.0, 1.0, 1.0, 1.0, 1.0, 1.0, 1.0, 1.0, 1.0, 1.0, 1.0, 1.0, 1.0, 1.0, 1.0, 1.0, 1.0, 1.0, 1.0, 1.0, 1.0, 1.0, 1.0, 1.0, 1.0, 1.0, 1.0, 1.0, 1.0, 1.0, 1.0, 1.0, 1.0, 1.0, 1.0, 1.0, 1.0, 1.0, 1.0, 1.0, 1.0, 1.0, 1.0, 1.0, 1.0, 1.0, 1.0, 1.0, 1.0, 1.0, 1.0, 1.0, 1.0, 1.0, 1.0, 1.0, 1.0, 1.0, 1.0, 1.0, 1.0, 1.0, 1.0, 1.0, 1.0, 1.0, 1.0, 1.0, 1.0, 1.0, 1.0, 1.0, 1.0, 1.0, 1.0, 1.0, 1.0, 1.0, 1.0, 1.0, 1.0, 1.0, 1.0, 1.0, 1.0, 1.0, 1.0, 1.0, 1.0, 1.0, 1.0, 1.0, 1.0, 1.0, 1.0, 1.0, 1.0, 1.0, 1.0, 1.0, 1.0, 1.0, 1.0, 1.0, 1.0, 1.0, 1.0, 1.0, 1.0, 1.0, 1.0, 1.0, 1.0, 1.0, 1.0, 1.0, 1.0, 1.0, 1.0, 1.0, 1.0, 1.0, 1.0, 1.0, 1.0, 1.0, 1.0, 1.0, 1.0, 1.0, 1.0, 1.0, 1.0, 1.0, 1.0, 1.0, 1.0, 1.0, 1.0, 1.0, 1.0, 1.0, 1.0, 1.0, 1.0, 1.0, 1.0, 1.0, 1.0, 1.0, 1.0, 1.0, 1.0, 1.0, 1.0, 1.0, 1.0, 1.0, 1.0, 1.0, 1.0, 1.0, 1.0, 1.0, 1.0, 1.0, 1.0, 1.0, 1.0, 1.0, 1.0, 1.0, 1.0, 1.0, 1.0, 1.0, 1.0, 1.0, 1.0, 1.0, 1.0, 1.0, 1.0, 1.0, 1.0, 1.0, 1.0, 1.0, 1.0, 1.0, 1.0, 1.0, 1.0, 1.0, 1.0, 1.0, 1.0, 1.0, 1.0, 1.0, 1.0, 1.0, 1.0, 1.0, 1.0, 1.0, 1.0, 1.0, 1.0, 1.0, 1.0, 1.0, 1.0, 1.0, 1.0, 1.0, 1.0, 1.0, 1.0, 1.0, 1.0, 1.0, 1.0, 1.0, 1.0, 1.0, 1.0, 1.0, 1.0, 1.0, 1.0, 1.0, 1.0, 1.0, 1.0, 1.0, 1.0, 1.0, 1.0, 1.0, 1.0, 1.0, 1.0, 1.0, 1.0, 1.0, 1.0, 1.0, 1.0, 1.0, 1.0, 1.0, 1.0, 1.0, 1.0, 1.0, 1.0, 1.0, 1.0, 1.0, 1.0, 1.0, 1.0, 1.0, 1.0, 1.0, 1.0, 1.0, 1.0, 1.0, 1.0, 1.0, 1.0, 1.0, 1.0, 1.0, 1.0, 1.0, 1.0, 1.0, 1.0, 1.0, 1.0, 1.0, 1.0, 1.0, 1.0, 1.0, 1.0, 1.0, 1.0, 1.0, 1.0, 1.0, 1.0, 1.0, 1.0, 1.0, 1.0, 1.0, 1.0, 1.0, 1.0, 1.0, 1.0, 1.0, 1.0, 1.0, 1.0, 1.0, 1.0, 1.0, 1.0, 1.0, 1.0, 1.0, 1.0, 1.0, 1.0, 1.0, 1.0, 1.0, 1.0, 1.0, 1.0, 1.0, 1.0, 1.0, 1.0, 1.0, 1.0, 1.0, 1.0, 1.0, 1.0, 1.0, 1.0, 1.0, 1.0, 1.0, 1.0, 1.0, 1.0, 1.0, 1.0, 1.0, 1.0, 1.0, 1.0, 1.0, 1.0, 1.0, 1.0, 1.0, 1.0, 1.0, 1.0, 1.0, 1.0, 1.0, 1.0, 1.0, 1.0, 1.0, 1.0, 1.0, 1.0, 1.0, 1.0, 1.0, 1.0, 1.0, 1.0, 1.0, 1.0, 1.0, 1.0, 1.0, 1.0, 1.0, 1.0, 1.0, 1.0, 1.0, 1.0, 1.0, 1.0, 1.0, 1.0, 1.0, 1.0, 1.0, 1.0, 1.0, 1.0, 1.0, 1.0, 1.0, 1.0, 1.0, 1.0, 1.0, 1.0, 1.0, 1.0, 1.0, 1.0, 1.0, 1.0, 1.0, 1.0, 1.0, 1.0, 1.0, 1.0, 1.0, 1.0, 1.0, 1.0, 1.0, 1.0, 1.0, 1.0, 1.0, 1.0, 1.0, 1.0, 1.0, 1.0, 1.0, 1.0, 1.0, 1.0, 1.0, 1.0, 1.0, 1.0, 1.0, 1.0, 1.0, 1.0, 1.0, 1.0, 1.0, 1.0, 1.0, 1.0, 1.0, 1.0, 1.0, 1.0, 1.0, 1.0, 1.0, 1.0, 1.0, 1.0, 1.0, 1.0, 1.0, 1.0, 1.0, 1.0, 1.0, 1.0, 1.0, 1.0, 1.0, 1.0, 1.0, 1.0, 1.0, 1.0, 1.0, 1.0, 1.0, 1.0, 1.0, 1.0, 1.0, 1.0, 1.0, 1.0, 1.0, 1.0, 1.0, 1.0, 1.0, 1.0, 1.0, 1.0, 1.0, 1.0, 1.0, 1.0, 1.0, 1.0, 1.0, 1.0, 1.0, 1.0, 1.0, 1.0, 1.0, 1.0, 1.0, 1.0, 1.0, 1.0, 1.0, 1.0, 1.0, 1.0, 1.0, 1.0, 1.0, 1.0, 1.0, 1.0, 1.0, 1.0, 1.0, 1.0, 1.0, 1.0, 1.0, 1.0, 1.0, 1.0, 1.0, 1.0, 1.0, 1.0, 1.0, 1.0, 1.0, 1.0, 1.0, 1.0, 1.0, 1.0, 1.0, 1.0, 1.0, 1.0, 1.0, 1.0, 1.0, 1.0, 1.0, 1.0, 1.0, 1.0, 1.0, 1.0, 1.0, 1.0, 1.0, 1.0, 1.0, 1.0, 1.0, 1.0, 1.0, 1.0, 1.0, 1.0, 1.0, 1.0, 1.0, 1.0, 1.0, 1.0, 1.0, 1.0, 1.0, 1.0, 1.0, 1.0, 1.0, 1.0, 1.0, 1.0, 1.0, 1.0, 1.0, 1.0, 1.0, 1.0, 1.0, 1.0, 1.0, 1.0, 1.0, 1.0, 1.0, 1.0, 1.0, 1.0, 1.0, 1.0, 1.0, 1.0, 1.0, 1.0, 1.0, 1.0, 1.0, 1.0, 1.0, 1.0, 1.0, 1.0, 1.0, 1.0, 1.0, 1.0, 1.0, 1.0, 1.0, 1.0, 1.0, 1.0, 1.0, 1.0, 1.0, 1.0, 1.0, 1.0, 1.0, 1.0, 1.0, 1.0, 1.0, 1.0, 1.0, 1.0, 1.0, 1.0, 1.0, 1.0, 1.0, 1.0, 1.0, 1.0, 1.0, 1.0, 1.0, 1.0, 1.0, 1.0, 1.0, 1.0, 1.0, 1.0, 1.0, 1.0, 1.0, 1.0, 1.0, 1.0, 1.0, 1.0, 1.0, 1.0, 1.0, 1.0, 1.0, 1.0, 1.0, 1.0, 1.0, 1.0, 1.0, 1.0, 1.0, 1.0, 1.0, 1.0, 1.0, 1.0, 1.0, 1.0, 1.0, 1.0, 1.0, 1.0, 1.0, 1.0, 1.0, 1.0, 1.0, 1.0, 1.0, 1.0, 1.0, 1.0, 1.0, 1.0, 1.0, 1.0, 1.0, 1.0, 1.0, 1.0, 1.0, 1.0, 1.0, 1.0, 1.0, 1.0, 1.0, 1.0, 1.0, 1.0, 1.0, 1.0, 1.0, 1.0, 1.0, 1.0, 1.0, 1.0, 1.0, 1.0, 1.0, 1.0, 1.0, 1.0, 1.0, 1.0, 1.0, 1.0, 1.0, 1.0, 1.0, 1.0, 1.0, 1.0, 1.0, 1.0, 1.0, 1.0, 1.0, 1.0, 1.0, 1.0, 1.0, 1.0, 1.0, 1.0, 1.0, 1.0, 1.0, 1.0, 1.0, 1.0, 1.0, 1.0, 1.0, 1.0, 1.0, 1.0, 1.0, 1.0, 1.0, 1.0, 1.0, 1.0, 1.0, 1.0, 1.0, 1.0, 1.0, 1.0, 1.0, 1.0, 1.0, 1.0, 1.0, 1.0, 1.0, 1.0, 1.0, 1.0, 1.0, 1.0, 1.0, 1.0, 1.0, 1.0, 1.0, 1.0, 1.0, 1.0, 1.0, 1.0, 1.0, 1.0, 1.0, 1.0, 1.0, 1.0, 1.0, 1.0, 1.0, 1.0, 1.0, 1.0, 1.0, 1.0, 1.0, 1.0, 1.0, 1.0, 1.0, 1.0, 1.0, 1.0, 1.0, 1.0, 1.0, 1.0, 1.0, 1.0, 1.0, 1.0, 1.0, 1.0, 1.0, 1.0, 1.0, 1.0, 1.0, 1.0, 1.0, 1.0, 1.0, 1.0, 1.0, 1.0, 1.0, 1.0, 1.0, 1.0, 1.0, 1.0, 1.0, 1.0, 1.0, 1.0, 1.0, 1.0, 1.0, 1.0, 1.0, 1.0, 1.0, 1.0, 1.0, 1.0, 1.0, 1.0, 1.0, 1.0, 1.0, 1.0, 1.0, 1.0, 1.0, 1.0, 1.0, 1.0, 1.0, 1.0, 1.0, 1.0, 1.0, 1.0, 1.0, 1.0, 1.0, 1.0, 1.0, 1.0, 1.0, 1.0, 1.0, 1.0, 1.0, 1.0, 1.0, 1.0, 1.0, 1.0, 1.0, 1.0, 1.0, 1.0, 1.0, 1.0, 1.0, 1.0, 1.0, 1.0, 1.0, 1.0, 1.0, 1.0, 1.0, 1.0, 1.0, 1.0, 1.0, 1.0, 1.0, 1.0, 1.0, 1.0, 1.0, 1.0, 1.0, 1.0, 1.0, 1.0, 1.0, 1.0, 1.0, 1.0, 1.0, 1.0, 1.0, 1.0, 1.0, 1.0, 1.0, 1.0, 1.0, 1.0, 1.0, 1.0, 1.0, 1.0, 1.0, 1.0, 1.0, 1.0, 1.0, 1.0, 1.0, 1.0, 1.0, 1.0, 1.0, 1.0, 1.0, 1.0, 1.0, 1.0, 1.0, 1.0, 1.0, 1.0, 1.0, 1.0, 1.0, 1.0, 1.0, 1.0, 1.0, 1.0, 1.0, 1.0, 1.0, 1.0, 1.0, 1.0, 1.0, 1.0, 1.0, 1.0, 1.0, 1.0, 1.0, 1.0, 1.0, 1.0, 1.0, 1.0, 1.0, 1.0, 1.0, 1.0, 1.0, 1.0, 1.0, 1.0, 1.0, 1.0, 1.0, 1.0, 1.0, 1.0, 1.0, 1.0, 1.0, 1.0, 1.0, 1.0, 1.0, 1.0, 1.0, 1.0, 1.0, 1.0, 1.0, 1.0, 1.0, 1.0, 1.0, 1.0, 1.0, 1.0, 1.0, 1.0, 1.0, 1.0, 1.0, 1.0, 1.0, 1.0, 1.0, 1.0, 1.0, 1.0, 1.0, 1.0, 1.0, 1.0, 1.0, 1.0, 1.0, 1.0, 1.0, 1.0, 1.0, 1.0, 1.0, 1.0, 1.0, 1.0, 1.0, 1.0, 1.0, 1.0, 1.0, 1.0, 1.0, 1.0, 1.0, 1.0, 1.0, 1.0, 1.0, 1.0, 1.0, 1.0, 1.0, 1.0, 1.0, 1.0, 1.0, 1.0, 1.0, 1.0, 1.0, 1.0, 1.0, 1.0, 1.0, 1.0, 1.0, 1.0, 1.0, 1.0, 1.0, 1.0, 1.0, 1.0, 1.0, 1.0, 1.0, 1.0, 1.0, 1.0, 1.0, 1.0, 1.0, 1.0, 1.0, 1.0, 1.0, 1.0, 1.0, 1.0, 1.0, 1.0, 1.0, 1.0, 1.0, 1.0, 1.0, 1.0, 1.0, 1.0, 1.0, 1.0, 1.0, 1.0, 1.0, 1.0, 1.0, 1.0, 1.0, 1.0, 1.0, 1.0, 1.0, 1.0, 1.0, 1.0, 1.0, 1.0, 1.0, 1.0, 1.0, 1.0, 1.0, 1.0, 1.0, 1.0, 1.0, 1.0, 1.0, 1.0, 1.0, 1.0, 1.0, 1.0, 1.0, 1.0, 1.0, 1.0, 1.0, 1.0, 1.0, 1.0, 1.0, 1.0, 1.0, 1.0, 1.0, 1.0, 1.0, 1.0, 1.0, 1.0, 1.0, 1.0, 1.0, 1.0, 1.0, 1.0, 1.0, 1.0, 1.0, 1.0, 1.0, 1.0, 1.0, 1.0, 1.0, 1.0, 1.0, 1.0, 1.0, 1.0, 1.0, 1.0, 1.0, 1.0, 1.0, 1.0, 1.0, 1.0, 1.0, 1.0, 1.0, 1.0, 1.0, 1.0, 1.0, 1.0, 1.0, 1.0, 1.0, 1.0, 1.0, 1.0, 1.0, 1.0, 1.0, 1.0, 1.0, 1.0, 1.0, 1.0, 1.0, 1.0, 1.0, 1.0, 1.0, 1.0, 1.0, 1.0, 1.0, 1.0, 1.0, 1.0, 1.0, 1.0, 1.0, 1.0, 1.0, 1.0, 1.0, 1.0, 1.0, 1.0, 1.0, 1.0, 1.0, 1.0, 1.0, 1.0, 1.0, 1.0, 1.0, 1.0, 1.0, 1.0, 1.0, 1.0, 1.0, 1.0, 1.0, 1.0, 1.0, 1.0, 1.0, 1.0, 1.0, 1.0, 1.0, 1.0, 1.0, 1.0, 1.0, 1.0, 1.0, 1.0, 1.0, 1.0, 1.0, 1.0, 1.0, 1.0, 1.0, 1.0, 1.0, 1.0, 1.0, 1.0, 1.0, 1.0, 1.0, 1.0, 1.0, 1.0, 1.0, 1.0, 1.0, 1.0, 1.0, 1.0, 1.0, 1.0, 1.0, 1.0, 1.0, 1.0, 1.0, 1.0, 1.0, 1.0, 1.0, 1.0, 1.0, 1.0, 1.0, 1.0, 1.0, 1.0, 1.0, 1.0, 1.0, 1.0, 1.0, 1.0, 1.0, 1.0, 1.0, 1.0, 1.0, 1.0, 1.0, 1.0, 1.0, 1.0, 1.0, 1.0, 1.0, 1.0, 1.0, 1.0, 1.0, 1.0, 1.0, 1.0, 1.0, 1.0, 1.0, 1.0, 1.0, 1.0, 1.0, 1.0, 1.0, 1.0, 1.0, 1.0, 1.0, 1.0, 1.0, 1.0, 1.0, 1.0, 1.0, 1.0, 1.0, 1.0, 1.0, 1.0, 1.0, 1.0, 1.0, 1.0, 1.0, 1.0, 1.0, 1.0, 1.0, 1.0, 1.0, 1.0, 1.0, 1.0, 1.0, 1.0, 1.0, 1.0, 1.0, 1.0, 1.0, 1.0, 1.0, 1.0, 1.0, 1.0, 1.0, 1.0, 1.0, 1.0, 1.0, 1.0, 1.0, 1.0, 1.0, 1.0, 1.0, 1.0, 1.0, 1.0, 1.0, 1.0, 1.0, 1.0, 1.0, 1.0, 1.0, 1.0, 1.0, 1.0, 1.0, 1.0, 1.0, 1.0, 1.0, 1.0, 1.0, 1.0, 1.0, 1.0, 1.0, 1.0, 1.0, 1.0, 1.0, 1.0, 1.0, 1.0, 1.0, 1.0, 1.0, 1.0, 1.0, 1.0, 1.0, 1.0, 1.0, 1.0, 1.0, 1.0, 1.0, 1.0, 1.0, 1.0, 1.0, 1.0, 1.0, 1.0, 1.0, 1.0, 1.0, 1.0, 1.0, 1.0, 1.0, 1.0, 1.0, 1.0, 1.0, 1.0, 1.0, 1.0, 1.0, 1.0, 1.0, 1.0, 1.0, 1.0, 1.0, 1.0, 1.0, 1.0, 1.0, 1.0, 1.0, 1.0, 1.0, 1.0, 1.0, 1.0, 1.0, 1.0, 1.0, 1.0, 1.0, 1.0, 1.0, 1.0, 1.0, 1.0, 1.0, 1.0, 1.0, 1.0, 1.0, 1.0, 1.0, 1.0, 1.0, 1.0, 1.0, 1.0, 1.0, 1.0, 1.0, 1.0, 1.0, 1.0, 1.0, 1.0, 1.0, 1.0, 1.0, 1.0, 1.0, 1.0, 1.0, 1.0, 1.0, 1.0, 1.0, 1.0, 1.0, 1.0, 1.0, 1.0, 1.0, 1.0, 1.0, 1.0, 1.0, 1.0, 1.0, 1.0, 1.0, 1.0, 1.0, 1.0, 1.0, 1.0, 1.0, 1.0, 1.0, 1.0, 1.0, 1.0, 1.0, 1.0, 1.0, 1.0, 1.0, 1.0, 1.0, 1.0, 1.0, 1.0, 1.0, 1.0, 1.0, 1.0, 1.0, 1.0, 1.0, 1.0, 1.0, 1.0, 1.0, 1.0, 1.0, 1.0, 1.0, 1.0, 1.0, 1.0, 1.0, 1.0, 1.0, 1.0, 1.0, 1.0, 1.0, 1.0, 1.0, 1.0, 1.0, 1.0, 1.0, 1.0, 1.0, 1.0, 1.0, 1.0, 1.0, 1.0, 1.0, 1.0, 1.0, 1.0, 1.0, 1.0, 1.0, 1.0, 1.0, 1.0, 1.0, 1.0, 1.0, 1.0, 1.0, 1.0, 1.0, 1.0, 1.0, 1.0, 1.0, 1.0, 1.0, 1.0, 1.0, 1.0, 1.0, 1.0, 1.0, 1.0, 1.0, 1.0, 1.0, 1.0, 1.0, 1.0, 1.0, 1.0, 1.0, 1.0, 1.0, 1.0, 1.0, 1.0, 1.0, 1.0, 1.0, 1.0, 1.0, 1.0, 1.0, 1.0, 1.0, 1.0, 1.0, 1.0, 1.0, 1.0, 1.0, 1.0, 1.0, 1.0, 1.0, 1.0, 1.0, 1.0, 1.0, 1.0, 1.0, 1.0, 1.0, 1.0, 1.0, 1.0, 1.0, 1.0, 1.0, 1.0, 1.0, 1.0, 1.0, 1.0, 1.0, 1.0, 1.0, 1.0, 1.0, 1.0, 1.0, 1.0, 1.0, 1.0, 1.0, 1.0, 1.0, 1.0, 1.0, 1.0, 1.0, 1.0, 1.0, 1.0, 1.0, 1.0, 1.0, 1.0, 1.0, 1.0, 1.0, 1.0, 1.0, 1.0, 1.0, 1.0, 1.0, 1.0, 1.0, 1.0, 1.0, 1.0, 1.0, 1.0, 1.0, 1.0, 1.0, 1.0, 1.0, 1.0, 1.0, 1.0, 1.0, 1.0, 1.0, 1.0, 1.0, 1.0, 1.0, 1.0, 1.0, 1.0, 1.0, 1.0, 1.0, 1.0, 1.0, 1.0, 1.0, 1.0, 1.0, 1.0, 1.0, 1.0, 1.0, 1.0, 1.0, 1.0, 1.0, 1.0, 1.0, 1.0, 1.0, 1.0, 1.0, 1.0, 1.0, 1.0, 1.0, 1.0, 1.0, 1.0, 1.0, 1.0, 1.0, 1.0, 1.0, 1.0, 1.0, 1.0, 1.0, 1.0, 1.0, 1.0, 1.0, 1.0, 1.0, 1.0, 1.0, 1.0, 1.0, 1.0, 1.0, 1.0, 1.0, 1.0, 1.0, 1.0, 1.0, 1.0, 1.0, 1.0, 1.0, 1.0, 1.0, 1.0, 1.0, 1.0, 1.0, 1.0, 1.0, 1.0, 1.0, 1.0, 1.0, 1.0, 1.0, 1.0, 1.0, 1.0, 1.0, 1.0, 1.0, 1.0, 1.0, 1.0, 1.0, 1.0, 1.0, 1.0, 1.0, 1.0, 1.0, 1.0, 1.0, 1.0, 1.0, 1.0, 1.0, 1.0, 1.0, 1.0, 1.0, 1.0, 1.0, 1.0, 1.0, 1.0, 1.0, 1.0, 1.0, 1.0, 1.0, 1.0, 1.0, 1.0, 1.0, 1.0, 1.0, 1.0, 1.0, 1.0, 1.0, 1.0, 1.0, 1.0, 1.0, 1.0, 1.0, 1.0, 1.0, 1.0, 1.0, 1.0, 1.0, 1.0, 1.0, 1.0, 1.0, 1.0, 1.0, 1.0, 1.0, 1.0, 1.0, 1.0, 1.0, 1.0, 1.0, 1.0, 1.0, 1.0, 1.0, 1.0, 1.0, 1.0, 1.0, 1.0, 1.0, 1.0, 1.0, 1.0, 1.0, 1.0, 1.0, 1.0, 1.0, 1.0, 1.0, 1.0, 1.0, 1.0, 1.0, 1.0, 1.0, 1.0, 1.0, 1.0, 1.0, 1.0, 1.0, 1.0, 1.0, 1.0, 1.0, 1.0, 1.0, 1.0, 1.0, 1.0, 1.0, 1.0, 1.0, 1.0, 1.0, 1.0, 1.0, 1.0, 1.0, 1.0, 1.0, 1.0, 1.0, 1.0, 1.0, 1.0, 1.0, 1.0, 1.0, 1.0, 1.0, 1.0, 1.0, 1.0, 1.0, 1.0, 1.0, 1.0, 1.0, 1.0, 1.0, 1.0, 1.0, 1.0, 1.0, 1.0, 1.0, 1.0, 1.0, 1.0, 1.0, 1.0, 1.0, 1.0, 1.0, 1.0, 1.0, 1.0, 1.0, 1.0, 1.0, 1.0, 1.0, 1.0, 1.0, 1.0, 1.0, 1.0, 1.0, 1.0, 1.0, 1.0, 1.0, 1.0, 1.0, 1.0, 1.0, 1.0, 1.0, 1.0, 1.0, 1.0, 1.0, 1.0, 1.0, 1.0, 1.0, 1.0, 1.0, 1.0, 1.0, 1.0, 1.0, 1.0, 1.0, 1.0, 1.0, 1.0, 1.0, 1.0, 1.0, 1.0, 1.0, 1.0, 1.0, 1.0, 1.0, 1.0, 1.0, 1.0, 1.0, 1.0, 1.0, 1.0, 1.0, 1.0, 1.0, 1.0, 1.0, 1.0, 1.0, 1.0, 1.0, 1.0, 1.0, 1.0, 1.0, 1.0, 1.0, 1.0, 1.0, 1.0, 1.0, 1.0, 1.0, 1.0, 1.0, 1.0, 1.0, 1.0, 1.0, 1.0, 1.0, 1.0, 1.0, 1.0, 1.0, 1.0, 1.0, 1.0, 1.0, 1.0, 1.0, 1.0, 1.0, 1.0, 1.0, 1.0, 1.0, 1.0, 1.0, 1.0, 1.0, 1.0, 1.0, 1.0, 1.0, 1.0, 1.0, 1.0, 1.0, 1.0, 1.0, 1.0, 1.0, 1.0, 1.0, 1.0, 1.0, 1.0, 1.0, 1.0, 1.0, 1.0, 1.0, 1.0, 1.0, 1.0, 1.0, 1.0, 1.0, 1.0, 1.0, 1.0, 1.0, 1.0, 1.0, 1.0, 1.0, 1.0, 1.0, 1.0, 1.0, 1.0, 1.0, 1.0, 1.0, 1.0, 1.0, 1.0, 1.0, 1.0, 1.0, 1.0, 1.0, 1.0, 1.0, 1.0, 1.0, 1.0, 1.0, 1.0, 1.0, 1.0, 1.0, 1.0, 1.0, 1.0, 1.0, 1.0, 1.0, 1.0, 1.0, 1.0, 1.0, 1.0, 1.0, 1.0, 1.0, 1.0, 1.0, 1.0, 1.0, 1.0, 1.0, 1.0, 1.0, 1.0, 1.0, 1.0, 1.0, 1.0, 1.0, 1.0, 1.0, 1.0, 1.0, 1.0, 1.0, 1.0, 1.0, 1.0, 1.0, 1.0, 1.0, 1.0, 1.0, 1.0, 1.0, 1.0, 1.0, 1.0, 1.0, 1.0, 1.0, 1.0, 1.0, 1.0, 1.0, 1.0, 1.0, 1.0, 1.0, 1.0, 1.0, 1.0, 1.0, 1.0, 1.0, 1.0, 1.0, 1.0, 1.0, 1.0, 1.0, 1.0, 1.0, 1.0, 1.0, 1.0, 1.0, 1.0, 1.0, 1.0, 1.0, 1.0, 1.0, 1.0, 1.0, 1.0, 1.0, 1.0, 1.0, 1.0, 1.0, 1.0, 1.0, 1.0, 1.0, 1.0, 1.0, 1.0, 1.0, 1.0, 1.0, 1.0, 1.0, 1.0, 1.0, 1.0, 1.0, 1.0, 1.0, 1.0, 1.0, 1.0, 1.0, 1.0, 1.0, 1.0, 1.0, 1.0, 1.0, 1.0, 1.0, 1.0, 1.0, 1.0, 1.0, 1.0, 1.0, 1.0, 1.0, 1.0, 1.0, 1.0, 1.0, 1.0, 1.0, 1.0, 1.0, 1.0, 1.0, 1.0, 1.0, 1.0, 1.0, 1.0, 1.0, 1.0, 1.0, 1.0, 1.0, 1.0, 1.0, 1.0, 1.0, 1.0, 1.0, 1.0, 1.0, 1.0, 1.0, 1.0, 1.0, 1.0, 1.0, 1.0, 1.0, 1.0, 1.0, 1.0, 1.0, 1.0, 1.0, 1.0, 1.0, 1.0, 1.0, 1.0, 1.0, 1.0, 1.0, 1.0, 1.0, 1.0, 1.0, 1.0, 1.0, 1.0, 1.0, 1.0, 1.0, 1.0, 1.0, 1.0, 1.0, 1.0, 1.0, 1.0, 1.0, 1.0, 1.0, 1.0, 1.0, 1.0, 1.0, 1.0, 1.0, 1.0, 1.0, 1.0, 1.0, 1.0, 1.0, 1.0, 1.0, 1.0, 1.0, 1.0, 1.0, 1.0, 1.0, 1.0, 1.0, 1.0, 1.0, 1.0, 1.0, 1.0, 1.0, 1.0, 1.0, 1.0, 1.0, 1.0, 1.0, 1.0, 1.0, 1.0, 1.0, 1.0, 1.0, 1.0, 1.0, 1.0, 1.0, 1.0, 1.0, 1.0, 1.0, 1.0, 1.0, 1.0, 1.0, 1.0, 1.0, 1.0, 1.0, 1.0, 1.0, 1.0, 1.0, 1.0, 1.0, 1.0, 1.0, 1.0, 1.0, 1.0, 1.0, 1.0, 1.0, 1.0, 1.0, 1.0, 1.0, 1.0, 1.0, 1.0, 1.0, 1.0, 1.0, 1.0, 1.0, 1.0, 1.0, 1.0, 1.0, 1.0, 1.0, 1.0, 1.0, 1.0, 1.0, 1.0, 1.0, 1.0, 1.0, 1.0, 1.0, 1.0, 1.0, 1.0, 1.0, 1.0, 1.0, 1.0, 1.0, 1.0, 1.0, 1.0, 1.0, 1.0, 1.0, 1.0, 1.0, 1.0, 1.0, 1.0, 1.0, 1.0, 1.0, 1.0, 1.0, 1.0, 1.0, 1.0, 1.0, 1.0, 1.0, 1.0, 1.0, 1.0, 1.0, 1.0, 1.0, 1.0, 1.0, 1.0, 1.0, 1.0, 1.0, 1.0, 1.0, 1.0, 1.0, 1.0, 1.0, 1.0, 1.0, 1.0, 1.0, 1.0, 1.0, 1.0, 1.0, 1.0, 1.0, 1.0, 1.0, 1.0, 1.0, 1.0, 1.0, 1.0, 1.0, 1.0, 1.0, 1.0, 1.0, 1.0, 1.0, 1.0, 1.0, 1.0, 1.0, 1.0, 1.0, 1.0, 1.0, 1.0, 1.0, 1.0, 1.0, 1.0, 1.0, 1.0, 1.0, 1.0, 1.0, 1.0, 1.0, 1.0, 1.0, 1.0, 1.0, 1.0, 1.0, 1.0, 1.0, 1.0, 1.0, 1.0, 1.0, 1.0, 1.0, 1.0, 1.0, 1.0, 1.0, 1.0, 1.0, 1.0, 1.0, 1.0, 1.0, 1.0, 1.0, 1.0, 1.0, 1.0, 1.0, 1.0, 1.0, 1.0, 1.0, 1.0, 1.0, 1.0, 1.0, 1.0, 1.0, 1.0, 1.0, 1.0, 1.0, 1.0, 1.0, 1.0, 1.0, 1.0, 1.0, 1.0, 1.0, 1.0, 1.0, 1.0, 1.0, 1.0, 1.0, 1.0, 1.0, 1.0, 1.0, 1.0, 1.0, 1.0, 1.0, 1.0, 1.0, 1.0, 1.0, 1.0, 1.0, 1.0, 1.0, 1.0, 1.0, 1.0, 1.0, 1.0, 1.0, 1.0, 1.0, 1.0, 1.0, 1.0, 1.0, 1.0, 1.0, 1.0, 1.0, 1.0, 1.0, 1.0, 1.0, 1.0, 1.0, 1.0, 1.0, 1.0, 1.0, 1.0, 1.0, 1.0, 1.0, 1.0, 1.0, 1.0, 1.0, 1.0, 1.0, 1.0, 1.0, 1.0, 1.0, 1.0, 1.0, 1.0, 1.0, 1.0, 1.0, 1.0, 1.0, 1.0, 1.0, 1.0, 1.0, 1.0, 1.0, 1.0, 1.0, 1.0, 1.0, 1.0, 1.0, 1.0, 1.0, 1.0, 1.0, 1.0, 1.0, 1.0, 1.0, 1.0, 1.0, 1.0, 1.0, 1.0, 1.0, 1.0, 1.0, 1.0, 1.0, 1.0, 1.0, 1.0, 1.0, 1.0, 1.0, 1.0, 1.0, 1.0, 1.0, 1.0, 1.0, 1.0, 1.0, 1.0, 1.0, 1.0, 1.0, 1.0, 1.0, 1.0, 1.0, 1.0, 1.0, 1.0, 1.0, 1.0, 1.0, 1.0, 1.0, 1.0, 1.0, 1.0, 1.0, 1.0, 1.0, 1.0, 1.0, 1.0, 1.0, 1.0, 1.0, 1.0, 1.0, 1.0, 1.0, 1.0, 1.0, 1.0, 1.0, 1.0, 1.0, 1.0, 1.0, 1.0, 1.0, 1.0, 1.0, 1.0, 1.0, 1.0, 1.0, 1.0, 1.0, 1.0, 1.0, 1.0, 1.0, 1.0, 1.0, 1.0, 1.0, 1.0, 1.0, 1.0, 1.0, 1.0, 1.0, 1.0, 1.0, 1.0, 1.0, 1.0, 1.0, 1.0, 1.0, 1.0, 1.0, 1.0, 1.0, 1.0, 1.0, 1.0, 1.0, 1.0, 1.0, 1.0, 1.0, 1.0, 1.0, 1.0, 1.0, 1.0, 1.0, 1.0, 1.0, 1.0, 1.0, 1.0, 1.0, 1.0, 1.0, 1.0, 1.0, 1.0, 1.0, 1.0, 1.0, 1.0, 1.0, 1.0, 1.0, 1.0, 1.0, 1.0, 1.0, 1.0, 1.0, 1.0, 1.0, 1.0, 1.0, 1.0, 1.0, 1.0, 1.0, 1.0, 1.0, 1.0, 1.0, 1.0, 1.0, 1.0, 1.0, 1.0, 1.0, 1.0, 1.0, 1.0, 1.0, 1.0, 1.0, 1.0, 1.0, 1.0, 1.0, 1.0, 1.0, 1.0, 1.0, 1.0, 1.0, 1.0, 1.0, 1.0, 1.0, 1.0, 1.0, 1.0, 1.0, 1.0, 1.0, 1.0, 1.0, 1.0, 1.0, 1.0, 1.0, 1.0, 1.0, 1.0, 1.0, 1.0, 1.0, 1.0, 1.0, 1.0, 1.0, 1.0, 1.0, 1.0, 1.0, 1.0, 1.0, 1.0, 1.0, 1.0, 1.0, 1.0, 1.0, 1.0, 1.0, 1.0, 1.0, 1.0, 1.0, 1.0, 1.0, 1.0, 1.0, 1.0, 1.0, 1.0, 1.0, 1.0, 1.0, 1.0, 1.0, 1.0, 1.0, 1.0, 1.0, 1.0, 1.0, 1.0, 1.0, 1.0, 1.0, 1.0, 1.0, 1.0, 1.0, 1.0, 1.0, 1.0, 1.0, 1.0, 1.0, 1.0, 1.0, 1.0, 1.0, 1.0, 1.0, 1.0, 1.0, 1.0, 1.0, 1.0, 1.0, 1.0, 1.0, 1.0, 1.0, 1.0, 1.0, 1.0, 1.0, 1.0, 1.0, 1.0, 1.0, 1.0, 1.0, 1.0, 1.0, 1.0, 1.0, 1.0, 1.0, 1.0, 1.0, 1.0, 1.0, 1.0, 1.0, 1.0, 1.0, 1.0, 1.0, 1.0, 1.0, 1.0, 1.0, 1.0, 1.0, 1.0, 1.0, 1.0, 1.0, 1.0, 1.0, 1.0, 1.0, 1.0, 1.0, 1.0, 1.0, 1.0, 1.0, 1.0, 1.0, 1.0, 1.0, 1.0, 1.0, 1.0, 1.0, 1.0, 1.0, 1.0, 1.0, 1.0, 1.0, 1.0, 1.0, 1.0, 1.0, 1.0, 1.0, 1.0, 1.0, 1.0, 1.0, 1.0, 1.0, 1.0, 1.0, 1.0, 1.0, 1.0, 1.0, 1.0, 1.0, 1.0, 1.0, 1.0, 1.0, 1.0, 1.0, 1.0, 1.0, 1.0, 1.0, 1.0, 1.0, 1.0, 1.0, 1.0, 1.0, 1.0, 1.0, 1.0, 1.0, 1.0, 1.0, 1.0, 1.0, 1.0, 1.0, 1.0, 1.0, 1.0, 1.0, 1.0, 1.0, 1.0, 1.0, 1.0, 1.0, 1.0, 1.0, 1.0, 1.0, 1.0, 1.0, 1.0, 1.0, 1.0, 1.0, 1.0, 1.0, 1.0, 1.0, 1.0, 1.0, 1.0, 1.0, 1.0, 1.0, 1.0, 1.0, 1.0, 1.0, 1.0, 1.0, 1.0, 1.0, 1.0, 1.0, 1.0, 1.0, 1.0, 1.0, 1.0, 1.0, 1.0, 1.0, 1.0, 1.0, 1.0, 1.0, 1.0, 1.0, 1.0, 1.0, 1.0, 1.0, 1.0, 1.0, 1.0, 1.0, 1.0, 1.0, 1.0, 1.0, 1.0, 1.0, 1.0, 1.0, 1.0, 1.0, 1.0, 1.0, 1.0, 1.0, 1.0, 1.0, 1.0, 1.0, 1.0, 1.0, 1.0, 1.0, 1.0, 1.0, 1.0, 1.0, 1.0, 1.0, 1.0, 1.0, 1.0, 1.0, 1.0, 1.0, 1.0, 1.0, 1.0, 1.0, 1.0, 1.0, 1.0, 1.0, 1.0, 1.0, 1.0, 1.0, 1.0, 1.0, 1.0, 1.0, 1.0, 1.0, 1.0, 1.0, 1.0, 1.0, 1.0, 1.0, 1.0, 1.0, 1.0, 1.0, 1.0, 1.0, 1.0, 1.0, 1.0, 1.0, 1.0, 1.0, 1.0, 1.0, 1.0, 1.0, 1.0, 1.0, 1.0, 1.0, 1.0, 1.0, 1.0, 1.0, 1.0, 1.0, 1.0, 1.0, 1.0, 1.0, 1.0, 1.0, 1.0, 1.0, 1.0, 1.0, 1.0, 1.0, 1.0, 1.0, 1.0, 1.0, 1.0, 1.0, 1.0, 1.0, 1.0, 1.0, 1.0, 1.0, 1.0, 1.0, 1.0, 1.0, 1.0, 1.0, 1.0, 1.0, 1.0, 1.0, 1.0, 1.0, 1.0, 1.0, 1.0, 1.0, 1.0, 1.0, 1.0, 1.0, 1.0, 1.0, 1.0, 1.0, 1.0, 1.0, 1.0, 1.0, 1.0, 1.0, 1.0, 1.0, 1.0, 1.0, 1.0, 1.0, 1.0, 1.0, 1.0, 1.0, 1.0, 1.0, 1.0, 1.0, 1.0, 1.0, 1.0, 1.0, 1.0, 1.0, 1.0, 1.0, 1.0, 1.0, 1.0, 1.0, 1.0, 1.0, 1.0, 1.0, 1.0, 1.0, 1.0, 1.0, 1.0, 1.0, 1.0, 1.0, 1.0, 1.0, 1.0, 1.0, 1.0, 1.0, 1.0, 1.0, 1.0, 1.0, 1.0, 1.0, 1.0, 1.0, 1.0, 1.0, 1.0, 1.0, 1.0, 1.0, 1.0, 1.0, 1.0, 1.0, 1.0, 1.0, 1.0, 1.0, 1.0, 1.0, 1.0, 1.0, 1.0, 1.0, 1.0, 1.0, 1.0, 1.0, 1.0, 1.0, 1.0, 1.0, 1.0, 1.0, 1.0, 1.0, 1.0, 1.0, 1.0, 1.0, 1.0, 1.0, 1.0, 1.0, 1.0, 1.0, 1.0, 1.0, 1.0, 1.0, 1.0, 1.0, 1.0, 1.0, 1.0, 1.0, 1.0, 1.0, 1.0, 1.0, 1.0, 1.0, 1.0, 1.0, 1.0, 1.0, 1.0, 1.0, 1.0, 1.0, 1.0, 1.0, 1.0, 1.0, 1.0, 1.0, 1.0, 1.0, 1.0, 1.0, 1.0, 1.0, 1.0, 1.0, 1.0, 1.0, 1.0, 1.0, 1.0, 1.0, 1.0, 1.0, 1.0, 1.0, 1.0, 1.0, 1.0, 1.0, 1.0, 1.0, 1.0, 1.0, 1.0, 1.0, 1.0, 1.0, 1.0, 1.0, 1.0, 1.0, 1.0, 1.0, 1.0, 1.0, 1.0, 1.0, 1.0, 1.0, 1.0, 1.0, 1.0, 1.0, 1.0, 1.0, 1.0, 1.0, 1.0, 1.0, 1.0, 1.0, 1.0, 1.0, 1.0, 1.0, 1.0, 1.0, 1.0, 1.0, 1.0, 1.0, 1.0, 1.0, 1.0, 1.0, 1.0, 1.0, 1.0, 1.0, 1.0, 1.0, 1.0, 1.0, 1.0, 1.0, 1.0, 1.0, 1.0, 1.0, 1.0, 1.0, 1.0, 1.0, 1.0, 1.0, 1.0, 1.0, 1.0, 1.0, 1.0, 1.0, 1.0, 1.0, 1.0, 1.0, 1.0, 1.0, 1.0, 1.0, 1.0, 1.0, 1.0, 1.0, 1.0, 1.0, 1.0, 1.0, 1.0, 1.0, 1.0, 1.0, 1.0, 1.0, 1.0, 1.0, 1.0, 1.0, 1.0, 1.0, 1.0, 1.0, 1.0, 1.0, 1.0, 1.0, 1.0, 1.0, 1.0, 1.0, 1.0, 1.0, 1.0, 1.0, 1.0, 1.0, 1.0, 1.0, 1.0, 1.0, 1.0, 1.0, 1.0, 1.0, 1.0, 1.0, 1.0, 1.0, 1.0, 1.0, 1.0, 1.0, 1.0, 1.0, 1.0, 1.0, 1.0, 1.0, 1.0, 1.0, 1.0, 1.0, 1.0, 1.0, 1.0, 1.0, 1.0, 1.0, 1.0, 1.0, 1.0, 1.0, 1.0, 1.0, 1.0, 1.0, 1.0, 1.0, 1.0, 1.0, 1.0, 1.0, 1.0, 1.0, 1.0, 1.0, 1.0, 1.0, 1.0, 1.0, 1.0, 1.0, 1.0, 1.0, 1.0, 1.0, 1.0, 1.0, 1.0, 1.0, 1.0, 1.0, 1.0, 1.0, 1.0, 1.0, 1.0, 1.0, 1.0, 1.0, 1.0, 1.0, 1.0, 1.0, 1.0, 1.0, 1.0, 1.0, 1.0, 1.0, 1.0, 1.0, 1.0, 1.0, 1.0, 1.0, 1.0, 1.0, 1.0, 1.0, 1.0, 1.0, 1.0, 1.0, 1.0, 1.0, 1.0, 1.0, 1.0, 1.0, 1.0, 1.0, 1.0, 1.0, 1.0, 1.0, 1.0, 1.0, 1.0, 1.0, 1.0, 1.0, 1.0, 1.0, 1.0, 1.0, 1.0, 1.0, 1.0, 1.0, 1.0, 1.0, 1.0, 1.0, 1.0, 1.0, 1.0, 1.0, 1.0, 1.0, 1.0, 1.0, 1.0, 1.0, 1.0, 1.0, 1.0, 1.0, 1.0, 1.0, 1.0, 1.0, 1.0, 1.0, 1.0, 1.0, 1.0, 1.0, 1.0, 1.0, 1.0, 1.0, 1.0, 1.0, 1.0, 1.0, 1.0, 1.0, 1.0, 1.0, 1.0, 1.0, 1.0, 1.0, 1.0, 1.0, 1.0, 1.0, 1.0, 1.0, 1.0, 1.0, 1.0, 1.0, 1.0, 1.0, 1.0, 1.0, 1.0, 1.0, 1.0, 1.0, 1.0, 1.0, 1.0, 1.0, 1.0, 1.0, 1.0, 1.0, 1.0, 1.0, 1.0, 1.0, 1.0, 1.0, 1.0, 1.0, 1.0, 1.0, 1.0, 1.0, 1.0, 1.0, 1.0, 1.0, 1.0, 1.0, 1.0, 1.0, 1.0, 1.0, 1.0, 1.0, 1.0, 1.0, 1.0, 1.0, 1.0, 1.0, 1.0, 1.0, 1.0, 1.0, 1.0, 1.0, 1.0, 1.0, 1.0, 1.0, 1.0, 1.0, 1.0, 1.0, 1.0, 1.0, 1.0, 1.0, 1.0, 1.0, 1.0, 1.0, 1.0, 1.0, 1.0, 1.0, 1.0, 1.0, 1.0, 1.0, 1.0, 1.0, 1.0, 1.0, 1.0, 1.0, 1.0, 1.0, 1.0, 1.0, 1.0, 1.0, 1.0, 1.0, 1.0, 1.0, 1.0, 1.0, 1.0, 1.0, 1.0, 1.0, 1.0, 1.0, 1.0, 1.0, 1.0, 1.0, 1.0, 1.0, 1.0, 1.0, 1.0, 1.0, 1.0, 1.0, 1.0, 1.0, 1.0, 1.0, 1.0, 1.0, 1.0, 1.0, 1.0, 1.0, 1.0, 1.0, 1.0, 1.0, 1.0, 1.0, 1.0, 1.0, 1.0, 1.0, 1.0, 1.0, 1.0, 1.0, 1.0, 1.0, 1.0, 1.0, 1.0, 1.0, 1.0, 1.0, 1.0, 1.0, 1.0, 1.0, 1.0, 1.0, 1.0, 1.0, 1.0, 1.0, 1.0, 1.0, 1.0, 1.0, 1.0, 1.0, 1.0, 1.0, 1.0, 1.0, 1.0, 1.0, 1.0, 1.0, 1.0, 1.0, 1.0, 1.0, 1.0, 1.0, 1.0, 1.0, 1.0, 1.0, 1.0, 1.0, 1.0, 1.0, 1.0, 1.0, 1.0, 1.0, 1.0, 1.0, 1.0, 1.0, 1.0, 1.0, 1.0, 1.0, 1.0, 1.0, 1.0, 1.0, 1.0, 1.0, 1.0, 1.0, 1.0, 1.0, 1.0, 1.0, 1.0, 1.0, 1.0, 1.0, 1.0, 1.0, 1.0, 1.0, 1.0, 1.0, 1.0, 1.0, 1.0, 1.0, 1.0, 1.0, 1.0, 1.0, 1.0, 1.0, 1.0, 1.0, 1.0, 1.0, 1.0, 1.0, 1.0, 1.0, 1.0, 1.0, 1.0, 1.0, 1.0, 1.0, 1.0, 1.0, 1.0, 1.0, 1.0, 1.0, 1.0, 1.0, 1.0, 1.0, 1.0, 1.0, 1.0, 1.0, 1.0, 1.0, 1.0, 1.0, 1.0, 1.0, 1.0, 1.0, 1.0, 1.0, 1.0, 1.0, 1.0, 1.0, 1.0, 1.0, 1.0, 1.0, 1.0, 1.0, 1.0, 1.0, 1.0, 1.0, 1.0, 1.0, 1.0, 1.0, 1.0, 1.0, 1.0, 1.0, 1.0, 1.0, 1.0, 1.0, 1.0, 1.0, 1.0, 1.0, 1.0, 1.0, 1.0, 1.0, 1.0, 1.0, 1.0, 1.0, 1.0, 1.0, 1.0, 1.0, 1.0, 1.0, 1.0, 1.0, 1.0, 1.0, 1.0, 1.0, 1.0, 1.0, 1.0, 1.0, 1.0, 1.0, 1.0, 1.0, 1.0, 1.0, 1.0, 1.0, 1.0, 1.0, 1.0, 1.0, 1.0, 1.0, 1.0, 1.0, 1.0, 1.0, 1.0, 1.0, 1.0, 1.0, 1.0, 1.0, 1.0, 1.0, 1.0, 1.0, 1.0, 1.0, 1.0, 1.0, 1.0, 1.0, 1.0, 1.0, 1.0, 1.0, 1.0, 1.0, 1.0, 1.0, 1.0, 1.0, 1.0, 1.0, 1.0, 1.0, 1.0, 1.0, 1.0, 1.0, 1.0, 1.0, 1.0, 1.0, 1.0, 1.0, 1.0, 1.0, 1.0, 1.0, 1.0, 1.0, 1.0, 1.0, 1.0, 1.0, 1.0, 1.0, 1.0, 1.0, 1.0, 1.0, 1.0, 1.0, 1.0, 1.0, 1.0, 1.0, 1.0, 1.0, 1.0, 1.0, 1.0, 1.0, 1.0, 1.0, 1.0, 1.0, 1.0, 1.0, 1.0, 1.0, 1.0, 1.0, 1.0, 1.0, 1.0, 1.0, 1.0, 1.0, 1.0, 1.0, 1.0, 1.0, 1.0, 1.0, 1.0, 1.0, 1.0, 1.0, 1.0, 1.0, 1.0, 1.0, 1.0, 1.0, 1.0, 1.0, 1.0, 1.0, 1.0, 1.0, 1.0, 1.0, 1.0, 1.0, 1.0, 1.0, 1.0, 1.0, 1.0, 1.0, 1.0, 1.0, 1.0, 1.0, 1.0, 1.0, 1.0, 1.0, 1.0, 1.0, 1.0, 1.0, 1.0, 1.0, 1.0, 1.0, 1.0, 1.0, 1.0, 1.0, 1.0, 1.0, 1.0, 1.0, 1.0, 1.0, 1.0, 1.0, 1.0, 1.0, 1.0, 1.0, 1.0, 1.0, 1.0, 1.0, 1.0, 1.0, 1.0, 1.0, 1.0, 1.0, 1.0, 1.0, 1.0, 1.0, 1.0, 1.0, 1.0, 1.0, 1.0, 1.0, 1.0, 1.0, 1.0, 1.0, 1.0, 1.0, 1.0, 1.0, 1.0, 1.0, 1.0, 1.0, 1.0, 1.0, 1.0, 1.0, 1.0, 1.0, 1.0, 1.0, 1.0, 1.0, 1.0, 1.0, 1.0, 1.0, 1.0, 1.0, 1.0, 1.0, 1.0, 1.0, 1.0, 1.0, 1.0, 1.0, 1.0, 1.0, 1.0, 1.0, 1.0, 1.0, 1.0, 1.0, 1.0, 1.0, 1.0, 1.0, 1.0, 1.0, 1.0, 1.0, 1.0, 1.0, 1.0, 1.0, 1.0, 1.0, 1.0, 1.0, 1.0, 1.0, 1.0, 1.0, 1.0, 1.0, 1.0, 1.0, 1.0, 1.0, 1.0, 1.0, 1.0, 1.0, 1.0, 1.0, 1.0, 1.0, 1.0, 1.0, 1.0, 1.0, 1.0, 1.0, 1.0, 1.0, 1.0, 1.0, 1.0, 1.0, 1.0, 1.0, 1.0, 1.0, 1.0, 1.0, 1.0, 1.0, 1.0, 1.0, 1.0, 1.0, 1.0, 1.0, 1.0, 1.0, 1.0, 1.0, 1.0, 1.0, 1.0, 1.0, 1.0, 1.0, 1.0, 1.0, 1.0, 1.0, 1.0, 1.0, 1.0, 1.0, 1.0, 1.0, 1.0, 1.0, 1.0, 1.0, 1.0, 1.0, 1.0, 1.0, 1.0, 1.0, 1.0, 1.0, 1.0, 1.0, 1.0, 1.0, 1.0, 1.0, 1.0, 1.0, 1.0, 1.0, 1.0, 1.0, 1.0, 1.0, 1.0, 1.0, 1.0, 1.0, 1.0, 1.0, 1.0, 1.0, 1.0, 1.0, 1.0, 1.0, 1.0, 1.0, 1.0, 1.0, 1.0, 1.0, 1.0, 1.0, 1.0, 1.0, 1.0, 1.0, 1.0, 1.0, 1.0, 1.0, 1.0, 1.0, 1.0, 1.0, 1.0, 1.0, 1.0, 1.0, 1.0, 1.0, 1.0, 1.0, 1.0, 1.0, 1.0, 1.0, 1.0, 1.0, 1.0, 1.0, 1.0, 1.0, 1.0, 1.0, 1.0, 1.0, 1.0, 1.0, 1.0, 1.0, 1.0, 1.0, 1.0, 1.0, 1.0, 1.0, 1.0, 1.0, 1.0, 1.0, 1.0, 1.0, 1.0, 1.0, 1.0, 1.0, 1.0, 1.0, 1.0, 1.0, 1.0, 1.0, 1.0, 1.0, 1.0, 1.0, 1.0, 1.0, 1.0, 1.0, 1.0, 1.0, 1.0, 1.0, 1.0, 1.0, 1.0, 1.0, 1.0, 1.0, 1.0, 1.0, 1.0, 1.0, 1.0, 1.0, 1.0, 1.0, 1.0, 1.0, 1.0, 1.0, 1.0, 1.0, 1.0, 1.0, 1.0, 1.0, 1.0, 1.0, 1.0, 1.0, 1.0, 1.0, 1.0, 1.0, 1.0, 1.0, 1.0, 1.0, 1.0, 1.0, 1.0, 1.0, 1.0, 1.0, 1.0, 1.0, 1.0, 1.0, 1.0, 1.0, 1.0, 1.0, 1.0, 1.0, 1.0, 1.0, 1.0, 1.0, 1.0, 1.0, 1.0, 1.0, 1.0, 1.0, 1.0, 1.0, 1.0, 1.0, 1.0, 1.0, 1.0, 1.0, 1.0, 1.0, 1.0, 1.0, 1.0, 1.0, 1.0, 1.0, 1.0, 1.0, 1.0, 1.0, 1.0, 1.0, 1.0, 1.0, 1.0, 1.0, 1.0, 1.0, 1.0, 1.0, 1.0, 1.0, 1.0, 1.0, 1.0, 1.0, 1.0, 1.0, 1.0, 1.0, 1.0, 1.0, 1.0, 1.0, 1.0, 1.0, 1.0, 1.0, 1.0, 1.0, 1.0, 1.0, 1.0, 1.0, 1.0, 1.0, 1.0, 1.0, 1.0, 1.0, 1.0, 1.0, 1.0, 1.0, 1.0, 1.0, 1.0, 1.0, 1.0, 1.0, 1.0, 1.0, 1.0, 1.0, 1.0, 1.0, 1.0, 1.0, 1.0, 1.0, 1.0, 1.0, 1.0, 1.0, 1.0, 1.0, 1.0, 1.0, 1.0, 1.0, 1.0, 1.0, 1.0, 1.0, 1.0, 1.0, 1.0, 1.0, 1.0, 1.0, 1.0, 1.0, 1.0, 1.0, 1.0, 1.0, 1.0, 1.0, 1.0, 1.0, 1.0, 1.0, 1.0, 1.0, 1.0, 1.0, 1.0, 1.0, 1.0, 1.0, 1.0, 1.0, 1.0, 1.0, 1.0, 1.0, 1.0, 1.0, 1.0, 1.0, 1.0, 1.0, 1.0, 1.0, 1.0, 1.0, 1.0, 1.0, 1.0, 1.0, 1.0, 1.0, 1.0, 1.0, 1.0, 1.0, 1.0, 1.0, 1.0, 1.0, 1.0, 1.0, 1.0, 1.0, 1.0, 1.0, 1.0, 1.0, 1.0, 1.0, 1.0, 1.0, 1.0, 1.0, 1.0, 1.0, 1.0, 1.0, 1.0, 1.0, 1.0, 1.0, 1.0, 1.0, 1.0, 1.0, 1.0, 1.0, 1.0, 1.0, 1.0, 1.0, 1.0, 1.0, 1.0, 1.0, 1.0, 1.0, 1.0, 1.0, 1.0, 1.0, 1.0, 1.0, 1.0, 1.0, 1.0, 1.0, 1.0, 1.0, 1.0, 1.0, 1.0, 1.0, 1.0, 1.0, 1.0, 1.0, 1.0, 1.0, 1.0, 1.0, 1.0, 1.0, 1.0, 1.0, 1.0, 1.0, 1.0, 1.0, 1.0, 1.0, 1.0, 1.0, 1.0, 1.0, 1.0, 1.0, 1.0, 1.0, 1.0, 1.0, 1.0, 1.0, 1.0, 1.0, 1.0, 1.0, 1.0, 1.0, 1.0, 1.0, 1.0, 1.0, 1.0, 1.0, 1.0, 1.0, 1.0, 1.0, 1.0, 1.0, 1.0, 1.0, 1.0, 1.0, 1.0, 1.0, 1.0, 1.0, 1.0, 1.0, 1.0, 1.0, 1.0, 1.0, 1.0, 1.0, 1.0, 1.0, 1.0, 1.0, 1.0, 1.0, 1.0, 1.0, 1.0, 1.0, 1.0, 1.0, 1.0, 1.0, 1.0, 1.0, 1.0, 1.0, 1.0, 1.0, 1.0, 1.0, 1.0, 1.0, 1.0, 1.0, 1.0, 1.0, 1.0, 1.0, 1.0, 1.0, 1.0, 1.0, 1.0, 1.0, 1.0, 1.0, 1.0, 1.0, 1.0, 1.0, 1.0, 1.0, 1.0, 1.0, 1.0, 1.0, 1.0, 1.0, 1.0, 1.0, 1.0, 1.0, 1.0, 1.0, 1.0, 1.0, 1.0, 1.0, 1.0, 1.0, 1.0, 1.0, 1.0, 1.0, 1.0, 1.0, 1.0, 1.0, 1.0, 1.0, 1.0, 1.0, 1.0, 1.0, 1.0, 1.0, 1.0, 1.0, 1.0, 1.0, 1.0, 1.0, 1.0, 1.0, 1.0, 1.0, 1.0, 1.0, 1.0, 1.0, 1.0, 1.0, 1.0, 1.0, 1.0, 1.0, 1.0, 1.0, 1.0, 1.0, 1.0, 1.0, 1.0, 1.0, 1.0, 1.0, 1.0, 1.0, 1.0, 1.0, 1.0, 1.0, 1.0, 1.0, 1.0, 1.0, 1.0, 1.0, 1.0, 1.0, 1.0, 1.0, 1.0, 1.0, 1.0, 1.0, 1.0, 1.0, 1.0, 1.0, 1.0, 1.0, 1.0, 1.0, 1.0, 1.0, 1.0, 1.0, 1.0, 1.0, 1.0, 1.0, 1.0, 1.0, 1.0, 1.0, 1.0, 1.0, 1.0, 1.0, 1.0, 1.0, 1.0, 1.0, 1.0, 1.0, 1.0, 1.0, 1.0, 1.0, 1.0, 1.0, 1.0, 1.0, 1.0, 1.0, 1.0, 1.0, 1.0, 1.0, 1.0, 1.0, 1.0, 1.0, 1.0, 1.0, 1.0, 1.0, 1.0, 1.0, 1.0, 1.0, 1.0, 1.0, 1.0, 1.0, 1.0, 1.0, 1.0, 1.0, 1.0, 1.0, 1.0, 1.0, 1.0, 1.0, 1.0, 1.0, 1.0, 1.0, 1.0, 1.0, 1.0, 1.0, 1.0, 1.0, 1.0, 1.0, 1.0, 1.0, 1.0, 1.0, 1.0, 1.0, 1.0, 1.0, 1.0, 1.0, 1.0, 1.0, 1.0, 1.0, 1.0, 1.0, 1.0, 1.0, 1.0, 1.0, 1.0, 1.0, 1.0, 1.0, 1.0, 1.0, 1.0, 1.0, 1.0, 1.0, 1.0, 1.0, 1.0, 1.0, 1.0, 1.0, 1.0, 1.0, 1.0, 1.0, 1.0, 1.0, 1.0, 1.0, 1.0, 1.0, 1.0, 1.0, 1.0, 1.0, 1.0, 1.0, 1.0, 1.0, 1.0, 1.0, 1.0, 1.0, 1.0, 1.0, 1.0, 1.0, 1.0, 1.0, 1.0, 1.0, 1.0, 1.0, 1.0, 1.0, 1.0, 1.0, 1.0, 1.0, 1.0, 1.0, 1.0, 1.0, 1.0, 1.0, 1.0, 1.0, 1.0, 1.0, 1.0, 1.0, 1.0, 1.0, 1.0, 1.0, 1.0, 1.0, 1.0, 1.0, 1.0, 1.0, 1.0, 1.0, 1.0, 1.0, 1.0, 1.0, 1.0, 1.0, 1.0, 1.0, 1.0, 1.0, 1.0, 1.0, 1.0, 1.0, 1.0, 1.0, 1.0, 1.0, 1.0, 1.0, 1.0, 1.0, 1.0, 1.0, 1.0, 1.0, 1.0, 1.0, 1.0, 1.0, 1.0, 1.0])
me_cube.materials.append(mat_material)
me_cube.materials.append(mat_material_001)
me_cube.materials.append(mat_material_002)
me_cube.materials.append(mat_material_003)
me_cube.materials.append(mat_material_004)
me_cube.materials.append(mat_material_005)
me_cube.materials.append(mat_material_006)
me_cube.materials.append(mat_material_007)
me_cube.materials.append(mat_material_008)
me_cube.use_remesh_preserve_volume = False
me_cube.use_remesh_preserve_attributes = False
me_cube.use_mirror_x = True
me_cube.update()
arm_armature = bpy.data.armatures.new('Armature')  # bones are not reproduced
arm_armature_001 = bpy.data.armatures.new('Armature.001')  # bones are not reproduced

# ---- objects
ob_armature = bpy.data.objects.new('Armature', arm_armature)
ob_armature_001 = bpy.data.objects.new('Armature.001', arm_armature_001)
ob_cube = bpy.data.objects.new('Cube', me_cube)

# ---- transforms, parenting, visibility, modifiers, constraints
ob_armature.location = (0.0, 1.155, 15.14)
ob_armature.scale = (4.706, 4.706, 4.706)
ob_armature.show_in_front = True
ob_armature.lineart.crease_threshold = 0.0
ob_armature_001.location = (0.0, 0.922, 13.98)
ob_armature_001.scale = (4.678, 4.678, 4.678)
ob_armature_001.show_in_front = True
ob_armature_001.lineart.crease_threshold = 0.0
ob_cube.parent = ob_armature_001
ob_cube.matrix_parent_inverse = Matrix(((0.2138, 0.0, 0.0, -0.0), (0.0, 0.2138, -9.313e-10, -0.1971), (0.0, 0.0, 0.2138, -2.988), (0.0, 0.0, 0.0, 1.0)))
ob_cube.location = (0.0, 1.004e-08, 14.29)
ob_cube.scale = (1.193, 1.193, 1.193)
ob_cube.lock_rotations_4d = False
ob_cube.empty_display_type = 'ARROWS'
ob_cube.lineart.crease_threshold = 0.0
ob_cube.use_mesh_mirror_x = True
_vg = ob_cube.vertex_groups.new(name='lower.back')
for _i, _w in zip([0, 2, 4, 5, 6, 7, 8, 11, 12, 13, 14, 20, 21, 28, 29, 32, 33, 34, 36, 43, 48, 76, 79, 90, 125, 172, 173, 174, 218, 219, 220, 221, 222, 226, 227, 237, 238, 239, 240, 279, 280, 281, 282, 283, 284, 285, 286, 287, 288, 289, 290, 291, 292, 293, 294, 295, 296, 297, 298, 299, 300, 301, 303, 304, 305, 306, 308, 309, 310, 336, 337, 338], [0.8386, 0.674, 0.08369, 0.8216, 0.1841, 0.003041, 0.9472, 0.6583, 0.137, 0.2786, 0.05243, 0.07032, 0.235, 0.7399, 0.07425, 0.05563, 0.733, 0.9039, 0.1187, 0.288, 0.0923, 0.2687, 0.1037, 0.1242, 0.0358, 0.7715, 0.843, 0.7783, 0.1453, 0.4467, 0.3764, 0.8128, 0.3592, 0.6661, 0.8897, 0.0509, 0.05042, 0.003589, 0.06405, 0.5028, 0.8401, 0.2314, 0.05403, 0.1655, 0.02934, 0.1199, 0.8185, 0.001521, 0.88, 0.4812, 0.7999, 0.1183, 0.5284, 0.9255, 0.1964, 0.09359, 0.5201, 0.09207, 0.3936, 0.1192, 0.4586, 0.7945, 0.07264, 0.02621, 0.222, 0.02621, 0.02621, 0.2119, 0.109, 0.8219, 0.8148, 0.8968]): _vg.add([_i], _w, 'REPLACE')
_vg = ob_cube.vertex_groups.new(name='upper.back')
for _i, _w in zip([0, 3, 4, 5, 6, 7, 8, 9, 10, 13, 14, 15, 16, 30, 31, 32, 33, 34, 44, 46, 54, 55, 56, 57, 58, 59, 60, 64, 77, 173, 174, 218, 219, 220, 222, 223, 224, 225, 234, 235, 236, 237, 238, 239, 240, 241, 270, 279, 280, 281, 282, 283, 284, 285, 286, 287, 288, 289, 290, 291, 292, 293, 294, 295, 296, 297, 298, 299, 300, 301, 302, 303, 304, 305, 306, 307, 308, 309, 310, 311, 312, 313, 336, 338], [0.0177, 0.1025, 0.2043, 0.05345, 0.6489, 0.248, 0.01766, 0.4325, 0.856, 0.6437, 0.7752, 0.004977, 0.06513, 0.05472, 0.2975, 0.6389, 0.1572, 0.006015, 0.06764, 0.0181, 0.06237, 0.0424, 0.05209, 0.7692, 0.6846, 0.5466, 0.3326, 0.09365, 0.4584, 0.02574, 0.1481, 0.7662, 0.5411, 0.5757, 0.616, 0.2416, 0.5768, 0.6575, 0.02337, 0.03719, 0.1497, 0.1509, 0.4632, 0.2015, 0.371, 0.07927, 0.04432, 0.3512, 0.08744, 0.6463, 0.707, 0.7095, 0.4434, 0.6439, 0.08162, 0.1708, 0.02908, 0.3985, 0.1008, 0.712, 0.3959, 0.01184, 0.3548, 0.4484, 0.3505, 0.3713, 0.2264, 0.4722, 0.403, 0.1047, 0.8126, 0.8111, 0.8156, 0.6766, 0.7299, 0.7269, 0.7722, 0.705, 0.7423, 0.1022, 0.1261, 0.09979, 0.003008, 0.003008]): _vg.add([_i], _w, 'REPLACE')
_vg = ob_cube.vertex_groups.new(name='Neck')
for _i, _w in zip([3, 4, 9, 15, 16, 17, 30, 31, 44, 46, 54, 57, 58, 60, 77, 81, 84, 85, 117, 120, 122, 124, 213, 223, 224, 225, 234, 235, 236, 237, 238, 239, 240, 241, 270, 272, 273, 274, 275, 278, 294, 302, 306, 307, 308, 311, 312, 313, 320, 321], [0.6336, 0.0192, 0.4436, 0.3346, 0.0188, 0.5501, 0.1485, 0.03859, 0.1044, 0.0555, 0.03714, 0.01402, 0.009412, 0.355, 0.07419, 0.222, 0.009326, 0.1677, 0.03345, 0.02508, 0.1255, 0.2141, 0.0004128, 0.2155, 0.07826, 0.05491, 0.00514, 0.07421, 0.4186, 0.01873, 0.2376, 0.1359, 0.1051, 0.1021, 0.03395, 0.001334, 0.003689, 0.01458, 0.002268, 0.001974, 0.03158, 0.007008, 0.004706, 0.01171, 0.007008, 0.2835, 0.5261, 0.4678, 0.0002064, 0.0002064]): _vg.add([_i], _w, 'REPLACE')
_vg = ob_cube.vertex_groups.new(name='Head')
for _i, _w in zip([0, 1, 3, 4, 5, 6, 7, 9, 10, 12, 15, 16, 17, 19, 26, 28, 29, 30, 31, 33, 42, 44, 45, 46, 48, 50, 54, 55, 56, 57, 58, 59, 60, 62, 63, 64, 73, 76, 77, 78, 81, 82, 83, 84, 85, 87, 88, 92, 94, 95, 96, 97, 100, 115, 116, 117, 118, 119, 120, 121, 122, 123, 124, 125, 172, 173, 175, 176, 211, 212, 213, 214, 215, 216, 217, 223, 224, 225, 228, 229, 230, 232, 233, 234, 235, 236, 237, 238, 239, 240, 241, 242, 243, 244, 247, 248, 249, 250, 251, 252, 253, 254, 255, 256, 257, 258, 259, 260, 261, 262, 263, 264, 265, 266, 267, 268, 269, 270, 271, 272, 273, 274, 275, 276, 277, 278, 279, 280, 281, 285, 286, 287, 288, 290, 291, 294, 295, 296, 297, 298, 299, 300, 301, 302, 303, 304, 306, 307, 308, 311, 312, 313, 314, 315, 316, 317, 318, 319, 320, 321, 322, 323, 324, 325, 326, 327, 328, 329, 330, 331, 332, 333, 334, 335, 336, 337], [0.3731, 0.861, 0.422, 1.0, 0.3099, 0.9736, 0.0206, 0.4256, 0.00598, 0.0, 0.5678, 0.8693, 0.3795, 0.0, 0.0, 0.06164, 0.0, 1.0, 1.0, 0.587, 0.437, 1.0, 0.9996, 1.0, 0.0, 0.0, 0.8847, 1.0, 0.1304, 0.0755, 0.05717, 0.175, 0.6043, 0.2604, 0.7988, 0.3202, 5.094e-05, 0.0, 1.0, 0.9903, 0.7115, 0.9932, 0.9926, 0.9602, 0.8003, 0.0, 0.9706, 0.7201, 0.4881, 0.982, 0.9894, 0.9756, 0.0, 0.9779, 0.981, 0.9444, 0.9642, 0.9624, 0.9354, 0.9414, 0.8322, 1.0, 0.7246, 0.0, 0.0, 0.2339, 0.9748, 0.9724, 0.959, 0.9941, 0.957, 0.9732, 1.058, 0.9668, 0.9393, 0.4698, 0.2618, 0.128, 0.8774, 0.0003206, 1.0, 0.001557, 0.09583, 1.0, 0.9147, 0.755, 1.0, 0.4404, 0.8127, 0.8956, 1.0, 0.1341, 0.005303, 0.1148, 0.07116, 0.985, 0.9865, 0.991, 0.9812, 0.9846, 0.9711, 0.9786, 0.9894, 0.9903, 0.9703, 0.9708, 0.9776, 0.9514, 0.9836, 1.014, 0.9756, 0.9756, 0.9894, 0.9903, 0.9903, 0.9894, 0.9756, 0.8723, 0.9405, 0.9232, 0.9253, 1.0, 0.9235, 0.9397, 0.9276, 0.9223, 0.0003229, 0.1126, 0.1255, 0.488, 0.05822, 0.1409, 0.00124, 0.02472, 0.06282, 1.0, 0.4348, 0.2549, 1.0, 1.0, 1.0, 1.0, 0.4645, 0.04074, 0.00299, 0.00299, 0.02813, 0.06588, 0.03775, 0.8457, 0.9834, 1.0, 0.9894, 0.9903, 0.9756, 0.9894, 0.9903, 0.9756, 0.942, 0.9619, 0.9532, 0.9591, 0.9685, 0.9609, 1.005, 1.014, 0.9455, 0.9668, 0.9514, 0.9532, 0.9591, 0.9685, 0.9609, 1.005, 0.03082, 0.03082]): _vg.add([_i], _w, 'REPLACE')
_vg = ob_cube.vertex_groups.new(name='upper.arm.L')
for _i, _w in zip([1, 3, 4, 6, 7, 9, 10, 13, 14, 15, 16, 17, 30, 31, 32, 33, 42, 44, 46, 54, 55, 56, 57, 58, 59, 60, 62, 63, 64, 67, 71, 72, 73, 74, 75, 77, 81, 85, 92, 122, 124, 218, 220, 223, 224, 225, 228, 229, 230, 231, 232, 233, 234, 235, 236, 237, 238, 239, 240, 241, 242, 243, 244, 245, 246, 247, 270, 274, 279, 280, 281, 282, 283, 284, 285, 286, 287, 289, 291, 292, 294, 295, 296, 297, 298, 299, 300, 301, 302, 303, 304, 305, 306, 307, 308, 309, 310, 311, 312, 313], [0.9545, 0.1592, 0.6647, 0.1464, 0.6986, 0.1139, 0.08727, 0.06296, 0.1358, 0.07629, 0.006763, 0.1191, 0.7439, 0.5932, 0.2735, 0.07447, 0.9727, 0.6788, 0.05947, 0.8676, 0.9141, 0.9283, 0.1102, 0.2073, 0.37, 0.2701, 0.9564, 0.9694, 0.8674, 0.001519, 0.02648, 0.05042, 0.0276, 0.00774, 0.0735, 0.3542, 0.04971, 0.02536, 0.9726, 0.009875, 0.04625, 0.06632, 0.02636, 0.1313, 0.09502, 0.1585, 0.858, 0.7575, 0.8073, 0.5921, 0.1983, 0.8025, 0.9195, 0.8566, 0.3866, 0.7528, 0.2322, 0.6215, 0.4477, 0.7932, 0.533, 0.3653, 0.2701, 0.2893, 0.09605, 0.3156, 0.02113, 0.005521, 0.07319, 0.03723, 0.1047, 0.2047, 0.09938, 0.4861, 0.2099, 0.03723, 0.783, 0.07319, 0.1411, 0.03148, 0.4002, 0.4225, 0.07319, 0.5069, 0.3516, 0.3876, 0.1104, 0.03723, 0.09871, 0.07679, 0.1115, 0.08117, 0.1716, 0.1588, 0.123, 0.06464, 0.1176, 0.5653, 0.2729, 0.3466]): _vg.add([_i], _w, 'REPLACE')
_vg = ob_cube.vertex_groups.new(name='lower.arm.L')
for _i, _w in zip([61, 65, 66, 67, 68, 69, 70, 71, 72, 73, 74, 75, 89, 93, 126, 142, 143, 144, 145, 158, 168, 169, 170, 171, 187, 190, 228, 229, 230, 231, 232, 233, 242, 243, 244, 245, 246, 247], [0.5833, 0.9804, 0.9786, 0.9707, 0.9858, 0.9921, 0.9824, 0.9621, 0.9497, 0.956, 0.9686, 0.9231, 0.9911, 0.9715, 0.9706, 0.4754, 0.07545, 0.1229, 0.1125, 0.1526, 0.1396, 0.1207, 0.5136, 0.74, 0.97, 0.09477, 0.1407, 0.2332, 0.1896, 0.4006, 0.7993, 0.1949, 0.4663, 0.6306, 0.7287, 0.7073, 0.9027, 0.6826]): _vg.add([_i], _w, 'REPLACE')
_vg = ob_cube.vertex_groups.new(name='hand_1.L')
for _i, _w in zip([61, 142, 143, 144, 145, 146, 147, 148, 149, 150, 151, 153, 154, 155, 156, 158, 159, 166, 167, 168, 169, 170, 171, 177, 178, 180, 182, 183, 184, 186, 188, 189, 190, 191, 192, 193, 194, 195, 196, 197, 198, 199, 200, 201, 202], [0.3718, 0.5225, 0.1134, 0.6845, 0.2169, 0.869, 0.8206, 0.9119, 0.1577, 0.1868, 0.09355, 0.008438, 0.03844, 0.07779, 0.07494, 0.109, 0.03963, 0.7137, 0.8981, 0.8534, 0.8765, 0.4612, 0.1772, 0.1229, 0.05631, 0.1039, 0.1874, 0.6635, 0.4587, 0.02083, 0.07471, 0.01289, 0.901, 0.9173, 0.01806, 0.1261, 0.0606, 0.7809, 0.1733, 0.8976, 0.1318, 0.8848, 0.7046, 0.7644, 0.8242]): _vg.add([_i], _w, 'REPLACE')
_vg = ob_cube.vertex_groups.new(name='hand_2.L')
for _i, _w in zip([146, 148, 149, 150, 151, 152, 153, 154, 155, 166, 167, 177, 178, 179, 180, 181, 182, 183, 184, 185, 186, 188, 189, 191, 192, 193, 194, 195, 196, 197, 198, 199, 200, 201, 202], [0.08177, 0.06526, 0.8389, 0.7988, 0.9004, 0.988, 0.9703, 0.9529, 0.9169, 0.05717, 0.04932, 0.876, 0.94, 0.9855, 0.8955, 0.9808, 0.8004, 0.2745, 0.5401, 0.9935, 0.9643, 0.9222, 0.9665, 0.06382, 0.9641, 0.871, 0.9377, 0.06277, 0.8161, 0.0195, 0.8653, 0.05039, 0.2516, 0.2199, 0.1618]): _vg.add([_i], _w, 'REPLACE')
_vg = ob_cube.vertex_groups.new(name='thumb_1.L')
for _i, _w in zip([61, 143, 144, 145, 146, 147, 156, 157, 158, 159, 160, 161, 162, 166, 167, 170, 171, 183, 195, 197, 199, 200], [0.04208, 0.8271, 0.1823, 0.6742, 0.01653, 0.1478, 0.7358, 0.7925, 0.8324, 0.9224, 0.03465, 0.1354, 0.03052, 0.1902, 0.00823, 0.0008106, 0.08965, 0.05151, 0.1366, 0.0631, 0.05301, 0.02529]): _vg.add([_i], _w, 'REPLACE')
_vg = ob_cube.vertex_groups.new(name='thumb_2.L')
for _i, _w in zip([156, 157, 159, 160, 161, 162, 163, 164, 165], [0.1707, 0.1648, 0.003852, 0.9584, 0.8669, 0.9553, 0.9941, 0.9916, 0.9825]): _vg.add([_i], _w, 'REPLACE')
_vg = ob_cube.vertex_groups.new(name='upper.arm.R')
_vg = ob_cube.vertex_groups.new(name='lower.arm.R')
_vg = ob_cube.vertex_groups.new(name='hand_1.R')
_vg = ob_cube.vertex_groups.new(name='hand_2.R')
_vg = ob_cube.vertex_groups.new(name='thumb_1.R')
_vg = ob_cube.vertex_groups.new(name='thumb_2.R')
_vg = ob_cube.vertex_groups.new(name='upper_leg.L')
for _i, _w in zip([0, 2, 5, 11, 12, 19, 20, 21, 24, 25, 26, 27, 28, 29, 34, 36, 38, 39, 40, 41, 43, 48, 50, 51, 52, 76, 79, 80, 87, 90, 91, 99, 100, 101, 125, 138, 139, 140, 141, 172, 173, 174, 221, 226, 227, 279, 286, 288, 289, 290, 292, 293, 296, 301, 336, 337, 338], [0.1199, 0.322, 0.1145, 0.3383, 0.8652, 0.9838, 0.9232, 0.7664, 0.8924, 0.957, 0.07299, 0.09736, 0.2618, 0.9249, 0.06334, 0.8693, 0.8549, 0.9602, 0.09099, 0.07963, 0.7128, 0.9059, 0.8498, 0.1415, 0.1082, 0.7165, 0.8964, 0.136, 0.9599, 0.8771, 0.9027, 0.09267, 0.09253, 0.1141, 0.9526, 0.8381, 0.4209, 0.1002, 0.3773, 0.2457, 0.115, 0.05905, 0.1656, 0.3302, 0.09845, 0.05726, 0.03167, 0.0687, 0.02952, 0.08678, 0.02952, 0.03167, 0.03703, 0.03703, 0.1626, 0.1801, 0.0809]): _vg.add([_i], _w, 'REPLACE')
_vg = ob_cube.vertex_groups.new(name='lower_leg.L')
for _i, _w in zip([22, 23, 24, 25, 26, 27, 35, 37, 38, 39, 40, 41, 47, 49, 50, 51, 52, 53, 80, 86, 87, 91, 98, 99, 100, 101, 108, 109, 110, 111, 114, 128, 129, 131, 132, 133, 134, 135, 136, 137, 138, 139, 140, 141, 203, 204, 205, 208, 209], [0.9914, 0.9894, 0.1013, 0.03437, 0.9264, 0.9008, 0.1834, 0.9709, 0.136, 0.02621, 0.9082, 0.9177, 0.09375, 0.9885, 0.1504, 0.858, 0.8909, 0.06207, 0.8631, 0.9839, 0.02417, 0.09483, 0.9855, 0.9066, 0.9056, 0.8847, 0.1497, 0.1541, 0.5105, 0.5424, 0.005302, 0.8555, 0.9914, 0.9147, 0.2074, 0.1542, 0.9392, 0.7301, 0.793, 0.8412, 0.1589, 0.577, 0.8989, 0.6201, 0.129, 0.2022, 0.002877, 0.01548, 0.001459]): _vg.add([_i], _w, 'REPLACE')
_vg = ob_cube.vertex_groups.new(name='upper_leg.R')
_vg = ob_cube.vertex_groups.new(name='lower_leg.R')
_vg = ob_cube.vertex_groups.new(name='foot_1.L')
for _i, _w in zip([18, 35, 47, 53, 108, 109, 110, 111, 112, 113, 114, 127, 128, 130, 131, 132, 133, 134, 135, 136, 137, 203, 204, 205, 206, 208, 209, 210], [0.4858, 0.7344, 0.6418, 0.6752, 0.6843, 0.7139, 0.4665, 0.4345, 0.01236, 0.1063, 0.0511, 0.4903, 0.1237, 1.0, 0.07479, 0.7085, 0.718, 0.05609, 0.1889, 0.1837, 0.1363, 0.2557, 0.5571, 0.07823, 0.1103, 0.07163, 0.1424, 0.02376]): _vg.add([_i], _w, 'REPLACE')
_vg = ob_cube.vertex_groups.new(name='foot_2.L')
for _i, _w in zip([18, 35, 47, 53, 102, 103, 104, 105, 106, 107, 108, 109, 112, 113, 114, 127, 132, 133, 135, 203, 204, 205, 206, 207, 208, 209, 210], [0.5066, 0.08221, 0.2645, 0.2628, 0.9961, 1.005, 0.9808, 0.9772, 0.9927, 0.9969, 0.166, 0.132, 0.9583, 0.8717, 0.9212, 0.4866, 0.08399, 0.1278, 0.08085, 0.6153, 0.2407, 0.8953, 0.8835, 0.9863, 0.8956, 0.8319, 0.9573]): _vg.add([_i], _w, 'REPLACE')
_vg = ob_cube.vertex_groups.new(name='foot_1.R')
_vg = ob_cube.vertex_groups.new(name='foot_2.R')
_vg = ob_cube.vertex_groups.new(name='leg_control.L')
for _i, _w in zip([18, 35, 47, 53, 108, 109, 127, 206], [0.0, 0.0, 0.0, 0.0, 0.0, 0.0, 0.0, 0.0]): _vg.add([_i], _w, 'REPLACE')
_vg = ob_cube.vertex_groups.new(name='leg_control.R')
_vg = ob_cube.vertex_groups.new(name='Bone')
for _i, _w in zip([1, 3, 4, 9, 15, 17, 30, 31, 42, 44, 54, 60, 77, 94, 217, 223, 234, 235, 236, 237, 238, 239, 240, 241, 273, 276, 277, 294, 298, 300, 311, 312, 313, 320, 322, 328, 331], [0.02996, 0.36, 0.004116, 0.2591, 0.001809, 0.03009, 0.562, 0.338, 0.07038, 0.72, 0.4459, 0.4958, 0.5939, 0.09781, 0.0001402, 0.007729, 0.002455, 0.4916, 0.5735, 0.02176, 0.3922, 0.5962, 0.5515, 0.5195, 0.0005281, 0.03437, 0.01133, 0.2175, 0.2, 0.02758, 0.5557, 0.6061, 0.5486, 0.0489, 0.0489, 0.0489, 0.0489]): _vg.add([_i], _w, 'REPLACE')
_m = ob_cube.modifiers.new('Mirror', 'MIRROR')
_m.use_clip = True
_m = ob_cube.modifiers.new('Armature', 'ARMATURE')
_m.object = ob_armature_001

# ---- collection membership
col_collection_1.objects.link(ob_armature)
col_collection_1.objects.link(ob_armature_001)
col_collection_1.objects.link(ob_cube)

# ---- scene / render settings (as saved in the file)
scene.frame_start = 0; scene.frame_end = 29; scene.frame_set(17)
scene.render.engine = 'BLENDER_EEVEE_NEXT'
scene.render.resolution_percentage = 50
scene.render.dither_intensity = 0.0
scene.cycles.use_denoising = False
scene.cycles.samples = 128
scene.cycles.sampling_pattern = 'TABULATED_SOBOL'
scene.cycles.use_adaptive_sampling = False
scene.cycles.use_light_tree = False
scene.cycles.blur_glossy = 0.0
scene.cycles.sample_clamp_indirect = 0.0
scene.view_settings.view_transform = 'Standard'
bpy.context.view_layer.update()

# ---- added for rendering (the .blend has no active camera and no usable light): camera, sun
cam_auto = bpy.data.cameras.new('AutoCamera')
cam_auto.lens = 50.0
cam_auto.sensor_width = 36.0
cam_auto.clip_end = 1000.0
ob_auto_camera = bpy.data.objects.new('AutoCamera', cam_auto)
scene.collection.objects.link(ob_auto_camera)
ob_auto_camera.location = (33.5674, -34.0936, 41.298)
ob_auto_camera.rotation_euler = (1.09748, -7.21219e-08, 0.694738)
scene.camera = ob_auto_camera
light_auto_sun = bpy.data.lights.new('AutoSun', 'SUN')
light_auto_sun.energy = 3.0
light_auto_sun.angle = 0.0523599
ob_auto_sun = bpy.data.objects.new('AutoSun', light_auto_sun)
scene.collection.objects.link(ob_auto_sun)
ob_auto_sun.rotation_euler = (0.872665, 0.174533, 0.523599)
bpy.context.view_layer.update()
